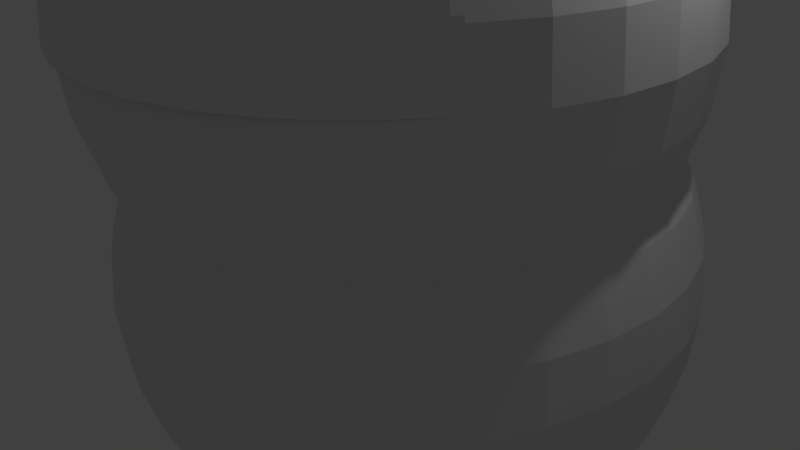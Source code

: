 # Source: ninjaheadfinalpony.blend  (saved by Blender 2.68.0; exported with 4.5.12 LTS)
import bpy
from mathutils import Matrix  # noqa: F401  (used for matrix-valued properties, if any)

bpy.ops.wm.read_factory_settings(use_empty=True)
scene = bpy.context.scene
scene.name = 'Scene'

# ---- collections
col_collection_1 = bpy.data.collections.new('Collection 1'); scene.collection.children.link(col_collection_1)

# ---- world
world_world = bpy.data.worlds.new('World'); scene.world = world_world
world_world.color = (0.05088, 0.05088, 0.05088)
world_world.use_sun_shadow = False
world_world.sun_shadow_jitter_overblur = 0.0
world_world.cycles.sampling_method = 'MANUAL'
world_world.cycles.sample_map_resolution = 256

# ---- cameras
cam_camera = bpy.data.cameras.new('Camera')
cam_camera.clip_end = 100.0
cam_camera.lens = 35.0
cam_camera.sensor_width = 32.0
cam_camera.sensor_height = 18.0
cam_camera.ortho_scale = 7.314
cam_camera.dof.focus_distance = 0.0
cam_camera.dof.aperture_fstop = 128.0

# ---- lights
light_lamp = bpy.data.lights.new('Lamp', 'POINT')
light_lamp.transmission_factor = 0.0
light_lamp.cutoff_distance = 30.0
light_lamp.energy = 100.0
light_lamp.shadow_buffer_clip_start = 1.001
light_lamp.shadow_soft_size = 0.1
light_lamp.shadow_maximum_resolution = 0.006
light_lamp.use_absolute_resolution = True
light_lamp.cycles.use_multiple_importance_sampling = False

# ---- meshes
me_sphere = bpy.data.meshes.new('Sphere')
me_sphere.from_pydata([(-0.1951, 0.0, 0.9808), (-0.3827, 0.0, 0.9239), (-0.5556, 0.0, 0.8315), (-0.7071, 0.0, 0.7071), (-0.8315, 0.0, 0.5556), (-0.9239, 0.0, 0.3827), (-0.1913, 0.03806, 0.9808), (-0.3753, 0.07466, 0.9239), (-0.5449, 0.1084, 0.8315), (-0.6935, 0.1379, 0.7071), (-0.8155, 0.1622, 0.5556), (-0.9061, 0.1802, 0.3827), (-0.1802, 0.07466, 0.9808), (-0.3536, 0.1464, 0.9239), (-0.5133, 0.2126, 0.8315), (-0.6533, 0.2706, 0.7071), (-0.7682, 0.3182, 0.5556), (-0.8536, 0.3536, 0.3827), (-0.1622, 0.1084, 0.9808), (-0.3182, 0.2126, 0.9239), (-0.4619, 0.3087, 0.8315), (-0.5879, 0.3928, 0.7071), (-0.6913, 0.4619, 0.5556), (-0.7682, 0.5133, 0.3827), (-0.1379, 0.1379, 0.9808), (-0.2706, 0.2706, 0.9239), (-0.3928, 0.3928, 0.8315), (-0.5, 0.5, 0.7071), (-0.5879, 0.5879, 0.5556), (-0.6533, 0.6533, 0.3827), (-0.1084, 0.1622, 0.9808), (-0.2126, 0.3182, 0.9239), (-0.3087, 0.4619, 0.8315), (-0.3928, 0.5879, 0.7071), (-0.4619, 0.6913, 0.5556), (-0.5133, 0.7682, 0.3827), (-0.07466, 0.1802, 0.9808), (-0.1464, 0.3536, 0.9239), (-0.2126, 0.5133, 0.8315), (-0.2706, 0.6533, 0.7071), (-0.3182, 0.7682, 0.5556), (-0.3536, 0.8536, 0.3827), (-0.03806, 0.1913, 0.9808), (-0.07466, 0.3753, 0.9239), (-0.1084, 0.5449, 0.8315), (-0.1379, 0.6935, 0.7071), (-0.1622, 0.8155, 0.5556), (-0.1802, 0.9061, 0.3827), (3.445e-07, 0.1951, 0.9808), (3.631e-07, 0.3827, 0.9239), (3.631e-07, 0.5556, 0.8315), (4.003e-07, 0.7071, 0.7071), (4.152e-07, 0.8315, 0.5556), (3.705e-07, 0.9239, 0.3827), (0.03806, 0.1913, 0.9808), (0.07466, 0.3753, 0.9239), (0.1084, 0.5449, 0.8315), (0.138, 0.6935, 0.7071), (0.1622, 0.8155, 0.5556), (0.1802, 0.9061, 0.3827), (0.07466, 0.1802, 0.9808), (0.1464, 0.3536, 0.9239), (0.2126, 0.5133, 0.8315), (0.2706, 0.6533, 0.7071), (0.3182, 0.7682, 0.5556), (0.3536, 0.8536, 0.3827), (0.1084, 0.1622, 0.9808), (0.2126, 0.3182, 0.9239), (0.3087, 0.4619, 0.8315), (0.3928, 0.5879, 0.7071), (0.4619, 0.6913, 0.5556), (0.5133, 0.7682, 0.3827), (0.138, 0.1379, 0.9808), (0.2706, 0.2706, 0.9239), (0.3928, 0.3928, 0.8315), (0.5, 0.5, 0.7071), (0.5879, 0.5879, 0.5556), (0.6533, 0.6533, 0.3827), (0.1622, 0.1084, 0.9808), (0.3182, 0.2126, 0.9239), (0.4619, 0.3087, 0.8315), (0.5879, 0.3928, 0.7071), (0.6913, 0.4619, 0.5556), (0.7682, 0.5133, 0.3827), (0.1802, 0.07466, 0.9808), (0.3536, 0.1464, 0.9239), (0.5133, 0.2126, 0.8315), (0.6533, 0.2706, 0.7071), (0.7682, 0.3182, 0.5556), (0.8536, 0.3536, 0.3827), (0.1913, 0.03806, 0.9808), (0.3753, 0.07466, 0.9239), (0.5449, 0.1084, 0.8315), (0.6935, 0.1379, 0.7071), (0.8155, 0.1622, 0.5556), (0.9061, 0.1802, 0.3827), (0.1951, -3.353e-08, 0.9808), (0.3827, -5.215e-08, 0.9239), (0.5556, -6.706e-08, 0.8315), (0.7071, -5.96e-08, 0.7071), (0.8315, -1.043e-07, 0.5556), (0.9239, -1.49e-07, 0.3827), (0.1913, -0.03806, 0.9808), (0.3753, -0.07466, 0.9239), (0.5449, -0.1084, 0.8315), (0.6935, -0.1379, 0.7071), (0.8155, -0.1622, 0.5556), (0.9061, -0.1802, 0.3827), (0.9619, -0.1913, 0.1951), (0.9808, -0.1951, 1.192e-07), (0.1802, -0.07466, 0.9808), (0.3536, -0.1464, 0.9239), (0.5133, -0.2126, 0.8315), (0.6533, -0.2706, 0.7071), (0.7682, -0.3182, 0.5556), (0.8536, -0.3536, 0.3827), (0.9061, -0.3753, 0.1951), (0.9239, -0.3827, 1.192e-07), (0.1622, -0.1084, 0.9808), (0.3182, -0.2126, 0.9239), (0.4619, -0.3087, 0.8315), (0.5879, -0.3928, 0.7071), (0.6913, -0.4619, 0.5556), (0.7682, -0.5133, 0.3827), (0.8155, -0.5449, 0.1951), (0.8315, -0.5556, 1.192e-07), (0.138, -0.1379, 0.9808), (0.2706, -0.2706, 0.9239), (0.3928, -0.3928, 0.8315), (0.5, -0.5, 0.7071), (0.5879, -0.5879, 0.5556), (0.6533, -0.6533, 0.3827), (0.6935, -0.6935, 0.1951), (0.7071, -0.7071, 1.192e-07), (0.1084, -0.1622, 0.9808), (0.2126, -0.3182, 0.9239), (0.3087, -0.4619, 0.8315), (0.3928, -0.5879, 0.7071), (0.4619, -0.6913, 0.5556), (0.5133, -0.7682, 0.3827), (0.5449, -0.8155, 0.1951), (0.5556, -0.8315, 1.192e-07), (0.07466, -0.1802, 0.9808), (0.1464, -0.3536, 0.9239), (0.2126, -0.5133, 0.8315), (0.2706, -0.6533, 0.7071), (0.3182, -0.7682, 0.5556), (0.3536, -0.8536, 0.3827), (0.3753, -0.9061, 0.1951), (0.3827, -0.9239, 1.192e-07), (0.03806, -0.1913, 0.9808), (0.07466, -0.3753, 0.9239), (0.1084, -0.5449, 0.8315), (0.1379, -0.6935, 0.7071), (0.1622, -0.8155, 0.5556), (0.1802, -0.9061, 0.3827), (0.1913, -0.9619, 0.1951), (0.1951, -0.9808, 1.192e-07), (2.774e-07, -0.1951, 0.9808), (2.513e-07, -0.3827, 0.9239), (2.29e-07, -0.5556, 0.8315), (2.215e-07, -0.7071, 0.7071), (2.215e-07, -0.8315, 0.5556), (1.47e-07, -0.9239, 0.3827), (1.023e-07, -0.9808, 0.1951), (1.619e-07, -1.0, 1.192e-07), (-0.03806, -0.1913, 0.9808), (-0.07466, -0.3753, 0.9239), (-0.1084, -0.5449, 0.8315), (-0.1379, -0.6935, 0.7071), (-0.1622, -0.8155, 0.5556), (-0.1802, -0.9061, 0.3827), (-0.1913, -0.9619, 0.1951), (-0.1951, -0.9808, 1.192e-07), (-0.07466, -0.1802, 0.9808), (-0.1464, -0.3536, 0.9239), (-0.2126, -0.5133, 0.8315), (-0.2706, -0.6533, 0.7071), (-0.3182, -0.7682, 0.5556), (-0.3536, -0.8536, 0.3827), (-0.3753, -0.9061, 0.1951), (-0.3827, -0.9239, 1.192e-07), (-0.1084, -0.1622, 0.9808), (-0.2126, -0.3182, 0.9239), (-0.3087, -0.4619, 0.8315), (-0.3928, -0.5879, 0.7071), (-0.4619, -0.6913, 0.5556), (-0.5133, -0.7682, 0.3827), (-0.5449, -0.8155, 0.1951), (-0.5556, -0.8315, 1.192e-07), (-0.1379, -0.1379, 0.9808), (-0.2706, -0.2706, 0.9239), (-0.3928, -0.3928, 0.8315), (-0.5, -0.5, 0.7071), (-0.5879, -0.5879, 0.5556), (-0.6533, -0.6533, 0.3827), (-0.6935, -0.6935, 0.1951), (-0.7071, -0.7071, 1.192e-07), (5.491e-08, -1.81e-07, 1.0), (-0.1622, -0.1084, 0.9808), (-0.3182, -0.2126, 0.9239), (-0.4619, -0.3087, 0.8315), (-0.5879, -0.3928, 0.7071), (-0.6913, -0.4619, 0.5556), (-0.7682, -0.5133, 0.3827), (-0.8155, -0.5449, 0.1951), (-0.8315, -0.5556, 1.192e-07), (-0.1802, -0.07466, 0.9808), (-0.3536, -0.1464, 0.9239), (-0.5133, -0.2126, 0.8315), (-0.6533, -0.2706, 0.7071), (-0.7682, -0.3182, 0.5556), (-0.8536, -0.3536, 0.3827), (-0.9061, -0.3753, 0.1951), (-0.9239, -0.3827, 1.192e-07), (-0.1913, -0.03806, 0.9808), (-0.3753, -0.07466, 0.9239), (-0.5449, -0.1084, 0.8315), (-0.6935, -0.1379, 0.7071), (-0.8155, -0.1622, 0.5556), (-0.9061, -0.1802, 0.3827), (-0.9619, -0.1913, 0.1951), (-0.9808, -0.1951, 1.192e-07)], [], [(1, 0, 6, 7), (2, 1, 7, 8), (3, 2, 8, 9), (4, 3, 9, 10), (5, 4, 10, 11), (8, 7, 13, 14), (9, 8, 14, 15), (10, 9, 15, 16), (11, 10, 16, 17), (7, 6, 12, 13), (13, 12, 18, 19), (14, 13, 19, 20), (15, 14, 20, 21), (16, 15, 21, 22), (17, 16, 22, 23), (22, 21, 27, 28), (23, 22, 28, 29), (19, 18, 24, 25), (20, 19, 25, 26), (21, 20, 26, 27), (26, 25, 31, 32), (27, 26, 32, 33), (28, 27, 33, 34), (29, 28, 34, 35), (25, 24, 30, 31), (31, 30, 36, 37), (32, 31, 37, 38), (33, 32, 38, 39), (34, 33, 39, 40), (35, 34, 40, 41), (39, 38, 44, 45), (40, 39, 45, 46), (41, 40, 46, 47), (37, 36, 42, 43), (38, 37, 43, 44), (43, 42, 48, 49), (44, 43, 49, 50), (45, 44, 50, 51), (46, 45, 51, 52), (47, 46, 52, 53), (53, 52, 58, 59), (49, 48, 54, 55), (50, 49, 55, 56), (51, 50, 56, 57), (52, 51, 57, 58), (57, 56, 62, 63), (58, 57, 63, 64), (59, 58, 64, 65), (55, 54, 60, 61), (56, 55, 61, 62), (61, 60, 66, 67), (62, 61, 67, 68), (63, 62, 68, 69), (64, 63, 69, 70), (65, 64, 70, 71), (71, 70, 76, 77), (67, 66, 72, 73), (68, 67, 73, 74), (69, 68, 74, 75), (70, 69, 75, 76), (75, 74, 80, 81), (76, 75, 81, 82), (77, 76, 82, 83), (73, 72, 78, 79), (74, 73, 79, 80), (79, 78, 84, 85), (80, 79, 85, 86), (81, 80, 86, 87), (82, 81, 87, 88), (83, 82, 88, 89), (89, 88, 94, 95), (85, 84, 90, 91), (86, 85, 91, 92), (87, 86, 92, 93), (88, 87, 93, 94), (92, 91, 97, 98), (93, 92, 98, 99), (94, 93, 99, 100), (95, 94, 100, 101), (91, 90, 96, 97), (97, 96, 102, 103), (98, 97, 103, 104), (99, 98, 104, 105), (100, 99, 105, 106), (101, 100, 106, 107), (106, 105, 113, 114), (107, 106, 114, 115), (108, 107, 115, 116), (109, 108, 116, 117), (103, 102, 110, 111), (104, 103, 111, 112), (105, 104, 112, 113), (112, 111, 119, 120), (113, 112, 120, 121), (114, 113, 121, 122), (115, 114, 122, 123), (116, 115, 123, 124), (117, 116, 124, 125), (111, 110, 118, 119), (124, 123, 131, 132), (125, 124, 132, 133), (119, 118, 126, 127), (120, 119, 127, 128), (121, 120, 128, 129), (122, 121, 129, 130), (123, 122, 130, 131), (130, 129, 137, 138), (131, 130, 138, 139), (132, 131, 139, 140), (133, 132, 140, 141), (127, 126, 134, 135), (128, 127, 135, 136), (129, 128, 136, 137), (136, 135, 143, 144), (137, 136, 144, 145), (138, 137, 145, 146), (139, 138, 146, 147), (140, 139, 147, 148), (141, 140, 148, 149), (135, 134, 142, 143), (148, 147, 155, 156), (149, 148, 156, 157), (143, 142, 150, 151), (144, 143, 151, 152), (145, 144, 152, 153), (146, 145, 153, 154), (147, 146, 154, 155), (154, 153, 161, 162), (155, 154, 162, 163), (156, 155, 163, 164), (157, 156, 164, 165), (151, 150, 158, 159), (152, 151, 159, 160), (153, 152, 160, 161), (159, 158, 166, 167), (160, 159, 167, 168), (161, 160, 168, 169), (162, 161, 169, 170), (163, 162, 170, 171), (164, 163, 171, 172), (165, 164, 172, 173), (171, 170, 178, 179), (172, 171, 179, 180), (173, 172, 180, 181), (167, 166, 174, 175), (168, 167, 175, 176), (169, 168, 176, 177), (170, 169, 177, 178), (177, 176, 184, 185), (178, 177, 185, 186), (179, 178, 186, 187), (180, 179, 187, 188), (181, 180, 188, 189), (175, 174, 182, 183), (176, 175, 183, 184), (189, 188, 196, 197), (183, 182, 190, 191), (184, 183, 191, 192), (185, 184, 192, 193), (186, 185, 193, 194), (187, 186, 194, 195), (188, 187, 195, 196), (195, 194, 203, 204), (196, 195, 204, 205), (197, 196, 205, 206), (191, 190, 199, 200), (192, 191, 200, 201), (193, 192, 201, 202), (194, 193, 202, 203), (202, 201, 209, 210), (203, 202, 210, 211), (204, 203, 211, 212), (205, 204, 212, 213), (206, 205, 213, 214), (200, 199, 207, 208), (201, 200, 208, 209), (214, 213, 221, 222), (208, 207, 215, 216), (209, 208, 216, 217), (210, 209, 217, 218), (211, 210, 218, 219), (212, 211, 219, 220), (213, 212, 220, 221), (0, 198, 6), (6, 198, 12), (12, 198, 18), (18, 198, 24), (24, 198, 30), (30, 198, 36), (36, 198, 42), (42, 198, 48), (48, 198, 54), (54, 198, 60), (60, 198, 66), (66, 198, 72), (72, 198, 78), (78, 198, 84), (84, 198, 90), (90, 198, 96), (96, 198, 102), (102, 198, 110), (110, 198, 118), (118, 198, 126), (126, 198, 134), (134, 198, 142), (142, 198, 150), (150, 198, 158), (158, 198, 166), (166, 198, 174), (174, 198, 182), (182, 198, 190), (190, 198, 199), (199, 198, 207), (207, 198, 215), (220, 219, 4, 5), (215, 198, 0), (216, 215, 0, 1), (217, 216, 1, 2), (218, 217, 2, 3), (219, 218, 3, 4)])
me_sphere.use_remesh_preserve_volume = False
me_sphere.use_remesh_preserve_attributes = False
me_sphere.use_mirror_vertex_groups = False
me_sphere.update()
me_sphere_003 = bpy.data.meshes.new('Sphere.003')
me_sphere_003.from_pydata([(-0.5917, 0.0, 2.974), (-1.161, 0.0, 2.802), (-1.685, 0.0, 2.522), (-2.144, 0.0, 2.144), (-2.522, 0.0, 1.685), (-2.802, 0.0, 1.161), (-2.974, 0.0, 0.5917), (-3.033, 0.0, 2.29e-07), (-2.974, 0.0, -0.5917), (-2.802, 0.0, -1.161), (-2.522, 0.0, -1.685), (-2.144, 0.0, -2.144), (-1.685, 0.0, -2.522), (-1.161, 0.0, -2.802), (-0.5917, 0.0, -2.974), (-0.5803, 0.1154, 2.974), (-1.138, 0.2264, 2.802), (-1.653, 0.3287, 2.522), (-2.103, 0.4184, 2.144), (-2.473, 0.4919, 1.685), (-2.748, 0.5466, 1.161), (-2.917, 0.5803, 0.5917), (-2.974, 0.5917, 3.615e-07), (-2.917, 0.5803, -0.5917), (-2.748, 0.5466, -1.161), (-2.473, 0.4919, -1.685), (-2.103, 0.4184, -2.144), (-1.653, 0.3287, -2.522), (-1.138, 0.2264, -2.802), (-0.5803, 0.1154, -2.974), (-0.5466, 0.2264, 2.974), (-1.072, 0.4441, 2.802), (-1.557, 0.6448, 2.522), (-1.981, 0.8206, 2.144), (-2.33, 0.965, 1.685), (-2.589, 1.072, 1.161), (-2.748, 1.138, 0.5917), (-2.802, 1.161, 3.615e-07), (-2.748, 1.138, -0.5917), (-2.589, 1.072, -1.161), (-2.33, 0.965, -1.685), (-1.981, 0.8206, -2.144), (-1.557, 0.6448, -2.522), (-1.072, 0.4441, -2.802), (-0.5466, 0.2264, -2.974), (-0.4919, 0.3287, 2.974), (-0.965, 0.6448, 2.802), (-1.401, 0.9361, 2.522), (-1.783, 1.191, 2.144), (-2.097, 1.401, 1.685), (-2.33, 1.557, 1.161), (-2.473, 1.653, 0.5917), (-2.522, 1.685, 3.615e-07), (-2.473, 1.653, -0.5917), (-2.33, 1.557, -1.161), (-2.097, 1.401, -1.685), (-1.783, 1.191, -2.144), (-1.401, 0.9361, -2.522), (-0.965, 0.6448, -2.802), (-0.4919, 0.3287, -2.974), (-0.4184, 0.4184, 2.974), (-0.8206, 0.8206, 2.802), (-1.191, 1.191, 2.522), (-1.516, 1.516, 2.144), (-1.783, 1.783, 1.685), (-1.981, 1.981, 1.161), (-2.103, 2.103, 0.5917), (-2.144, 2.144, 3.615e-07), (-2.103, 2.103, -0.5917), (-1.981, 1.981, -1.161), (-1.783, 1.783, -1.685), (-1.516, 1.516, -2.144), (-1.191, 1.191, -2.522), (-0.8206, 0.8206, -2.802), (-0.4184, 0.4184, -2.974), (-0.3287, 0.4919, 2.974), (-0.6448, 0.965, 2.802), (-0.9361, 1.401, 2.522), (-1.191, 1.783, 2.144), (-1.401, 2.097, 1.685), (-1.557, 2.33, 1.161), (-1.653, 2.473, 0.5917), (-1.685, 2.522, 3.615e-07), (-1.653, 2.473, -0.5917), (-1.557, 2.33, -1.161), (-1.401, 2.097, -1.685), (-1.191, 1.783, -2.144), (-0.9361, 1.401, -2.522), (-0.6448, 0.965, -2.802), (-0.3287, 0.4919, -2.974), (-0.2264, 0.5466, 2.974), (-0.4441, 1.072, 2.802), (-0.6448, 1.557, 2.522), (-0.8206, 1.981, 2.144), (-0.965, 2.33, 1.685), (-1.072, 2.589, 1.161), (-1.138, 2.748, 0.5917), (-1.161, 2.802, 3.615e-07), (-1.138, 2.748, -0.5917), (-1.072, 2.589, -1.161), (-0.965, 2.33, -1.685), (-0.8206, 1.981, -2.144), (-0.6448, 1.557, -2.522), (-0.4441, 1.072, -2.802), (-0.2264, 0.5466, -2.974), (-0.1154, 0.5803, 2.974), (-0.2264, 1.138, 2.802), (-0.3287, 1.653, 2.522), (-0.4184, 2.103, 2.144), (-0.4919, 2.473, 1.685), (-0.5466, 2.748, 1.161), (-0.5803, 2.917, 0.5917), (-0.5917, 2.974, 3.615e-07), (-0.5803, 2.917, -0.5917), (-0.5466, 2.748, -1.161), (-0.4919, 2.473, -1.685), (-0.4184, 2.103, -2.144), (-0.3287, 1.653, -2.522), (-0.2264, 1.138, -2.802), (-0.1154, 0.5803, -2.974), (1.045e-06, 0.5917, 2.974), (1.101e-06, 1.161, 2.802), (1.101e-06, 1.685, 2.522), (1.214e-06, 2.144, 2.144), (1.259e-06, 2.522, 1.685), (1.124e-06, 2.802, 1.161), (1.44e-06, 2.974, 0.5917), (1.033e-06, 3.033, 3.615e-07), (1.44e-06, 2.974, -0.5917), (1.033e-06, 2.802, -1.161), (1.259e-06, 2.522, -1.685), (1.214e-06, 2.144, -2.144), (1.192e-06, 1.685, -2.522), (1.079e-06, 1.161, -2.802), (9.543e-07, 0.5917, -2.974), (0.1154, 0.5803, 2.974), (0.2264, 1.138, 2.802), (0.3287, 1.653, 2.522), (0.4184, 2.103, 2.144), (0.4919, 2.473, 1.685), (0.5466, 2.748, 1.161), (0.5803, 2.917, 0.5917), (0.5917, 2.974, 3.615e-07), (0.5803, 2.917, -0.5917), (0.5466, 2.748, -1.161), (0.4919, 2.473, -1.685), (0.4184, 2.103, -2.144), (0.3287, 1.653, -2.522), (0.2264, 1.138, -2.802), (0.1154, 0.5803, -2.974), (0.2264, 0.5466, 2.974), (0.4441, 1.072, 2.802), (0.6448, 1.557, 2.522), (0.8206, 1.981, 2.144), (0.965, 2.33, 1.685), (1.072, 2.589, 1.161), (1.138, 2.748, 0.5917), (1.161, 2.802, 3.615e-07), (1.138, 2.748, -0.5917), (1.072, 2.589, -1.161), (0.965, 2.33, -1.685), (0.8206, 1.981, -2.144), (0.6448, 1.557, -2.522), (0.4441, 1.072, -2.802), (0.2264, 0.5466, -2.974), (0.3287, 0.4919, 2.974), (0.6448, 0.965, 2.802), (0.9361, 1.401, 2.522), (1.191, 1.783, 2.144), (1.401, 2.097, 1.685), (1.557, 2.33, 1.161), (1.653, 2.473, 0.5917), (1.685, 2.522, 3.615e-07), (1.653, 2.473, -0.5917), (1.557, 2.33, -1.161), (1.401, 2.097, -1.685), (1.191, 1.783, -2.144), (0.9361, 1.401, -2.522), (0.6448, 0.965, -2.802), (0.3287, 0.4919, -2.974), (0.4184, 0.4184, 2.974), (0.8206, 0.8206, 2.802), (1.191, 1.191, 2.522), (1.516, 1.516, 2.144), (1.783, 1.783, 1.685), (1.981, 1.981, 1.161), (2.103, 2.103, 0.5917), (2.144, 2.144, 3.615e-07), (2.103, 2.103, -0.5917), (1.981, 1.981, -1.161), (1.783, 1.783, -1.685), (1.516, 1.516, -2.144), (1.191, 1.191, -2.522), (0.8206, 0.8206, -2.802), (0.4184, 0.4184, -2.974), (0.4919, 0.3287, 2.974), (0.965, 0.6448, 2.802), (1.401, 0.9361, 2.522), (1.783, 1.191, 2.144), (2.097, 1.401, 1.685), (2.33, 1.557, 1.161), (2.473, 1.653, 0.5917), (2.522, 1.685, 3.615e-07), (2.473, 1.653, -0.5917), (2.33, 1.557, -1.161), (2.097, 1.401, -1.685), (1.783, 1.191, -2.144), (1.401, 0.9361, -2.522), (0.965, 0.6448, -2.802), (0.4919, 0.3287, -2.974), (0.5466, 0.2264, 2.974), (1.072, 0.4441, 2.802), (1.557, 0.6448, 2.522), (1.981, 0.8206, 2.144), (2.33, 0.965, 1.685), (2.589, 1.072, 1.161), (2.748, 1.138, 0.5917), (2.802, 1.161, 3.615e-07), (2.748, 1.138, -0.5917), (2.589, 1.072, -1.161), (2.33, 0.965, -1.685), (1.981, 0.8206, -2.144), (1.557, 0.6448, -2.522), (1.072, 0.4441, -2.802), (0.5466, 0.2264, -2.974), (0.5803, 0.1154, 2.974), (1.138, 0.2264, 2.802), (1.653, 0.3287, 2.522), (2.103, 0.4184, 2.144), (2.473, 0.4919, 1.685), (2.748, 0.5466, 1.161), (2.917, 0.5803, 0.5917), (2.974, 0.5917, 3.615e-07), (2.917, 0.5803, -0.5917), (2.748, 0.5466, -1.161), (2.473, 0.4919, -1.685), (2.103, 0.4184, -2.144), (1.653, 0.3287, -2.522), (1.138, 0.2264, -2.802), (0.5803, 0.1154, -2.974), (0.5917, -1.017e-07, 2.974), (1.161, -1.582e-07, 2.802), (1.685, -2.034e-07, 2.522), (2.144, -1.808e-07, 2.144), (2.522, -3.163e-07, 1.685), (2.802, -4.519e-07, 1.161), (2.974, -4.519e-07, 0.5917), (3.033, -3.163e-07, 3.615e-07), (2.974, -4.519e-07, -0.5917), (2.802, -1.356e-07, -1.161), (2.522, -3.163e-07, -1.685), (2.144, -1.808e-07, -2.144), (1.685, -2.937e-07, -2.522), (1.161, -6.779e-08, -2.802), (0.5917, 0.0, -2.974), (0.5803, -0.1154, 2.974), (1.138, -0.2264, 2.802), (1.653, -0.3287, 2.522), (2.103, -0.4184, 2.144), (2.473, -0.4919, 1.685), (2.748, -0.5466, 1.161), (2.917, -0.5803, 0.5917), (2.974, -0.5917, 3.615e-07), (2.917, -0.5803, -0.5917), (2.748, -0.5466, -1.161), (2.473, -0.4919, -1.685), (2.103, -0.4184, -2.144), (1.653, -0.3287, -2.522), (1.138, -0.2264, -2.802), (0.5803, -0.1154, -2.974), (0.5466, -0.2264, 2.974), (1.072, -0.4441, 2.802), (1.557, -0.6448, 2.522), (1.981, -0.8206, 2.144), (2.33, -0.965, 1.685), (2.589, -1.072, 1.161), (2.748, -1.138, 0.5917), (2.802, -1.161, 3.615e-07), (2.748, -1.138, -0.5917), (2.589, -1.072, -1.161), (2.33, -0.965, -1.685), (1.981, -0.8206, -2.144), (1.557, -0.6448, -2.522), (1.072, -0.4441, -2.802), (0.5466, -0.2264, -2.974), (0.4919, -0.3287, 2.974), (0.965, -0.6448, 2.802), (1.401, -0.9361, 2.522), (1.783, -1.191, 2.144), (2.097, -1.401, 1.685), (2.33, -1.557, 1.161), (2.473, -1.653, 0.5917), (2.522, -1.685, 3.615e-07), (2.473, -1.653, -0.5917), (2.33, -1.557, -1.161), (2.097, -1.401, -1.685), (1.783, -1.191, -2.144), (1.401, -0.9361, -2.522), (0.965, -0.6448, -2.802), (0.4919, -0.3287, -2.974), (0.4184, -0.4184, 2.974), (0.8206, -0.8206, 2.802), (1.191, -1.191, 2.522), (1.516, -1.516, 2.144), (1.783, -1.783, 1.685), (1.981, -1.981, 1.161), (2.103, -2.103, 0.5917), (2.144, -2.144, 3.615e-07), (2.103, -2.103, -0.5917), (1.981, -1.981, -1.161), (1.783, -1.783, -1.685), (1.516, -1.516, -2.144), (1.191, -1.191, -2.522), (0.8206, -0.8206, -2.802), (0.4184, -0.4184, -2.974), (0.3287, -0.4919, 2.974), (0.6448, -0.965, 2.802), (0.9361, -1.401, 2.522), (1.191, -1.783, 2.144), (1.401, -2.097, 1.685), (1.557, -2.33, 1.161), (1.653, -2.473, 0.5917), (1.685, -2.522, 3.615e-07), (1.653, -2.473, -0.5917), (1.557, -2.33, -1.161), (1.401, -2.097, -1.685), (1.191, -1.783, -2.144), (0.9361, -1.401, -2.522), (0.6448, -0.965, -2.802), (0.3287, -0.4919, -2.974), (9.882e-07, 0.0, -3.033), (0.2264, -0.5466, 2.974), (0.4441, -1.072, 2.802), (0.6448, -1.557, 2.522), (0.8206, -1.981, 2.144), (0.965, -2.33, 1.685), (1.072, -2.589, 1.161), (1.138, -2.748, 0.5917), (1.161, -2.802, 3.615e-07), (1.138, -2.748, -0.5917), (1.072, -2.589, -1.161), (0.965, -2.33, -1.685), (0.8206, -1.981, -2.144), (0.6448, -1.557, -2.522), (0.4441, -1.072, -2.802), (0.2264, -0.5466, -2.974), (0.1154, -0.5803, 2.974), (0.2264, -1.138, 2.802), (0.3287, -1.653, 2.522), (0.4184, -2.103, 2.144), (0.4919, -2.473, 1.685), (0.5466, -2.748, 1.161), (0.5803, -2.917, 0.5917), (0.5917, -2.974, 3.615e-07), (0.5803, -2.917, -0.5917), (0.5466, -2.748, -1.161), (0.4919, -2.473, -1.685), (0.4184, -2.103, -2.144), (0.3287, -1.653, -2.522), (0.2264, -1.138, -2.802), (0.1154, -0.5803, -2.974), (8.413e-07, -0.5917, 2.974), (7.622e-07, -1.161, 2.802), (6.944e-07, -1.685, 2.522), (6.718e-07, -2.144, 2.144), (6.718e-07, -2.522, 1.685), (4.459e-07, -2.802, 1.161), (3.103e-07, -2.974, 0.5917), (4.911e-07, -3.033, 3.615e-07), (3.103e-07, -2.974, -0.5917), (5.363e-07, -2.802, -1.161), (6.718e-07, -2.522, -1.685), (6.718e-07, -2.144, -2.144), (6.493e-07, -1.685, -2.522), (9.43e-07, -1.161, -2.802), (9.543e-07, -0.5917, -2.974), (-0.1154, -0.5803, 2.974), (-0.2264, -1.138, 2.802), (-0.3287, -1.653, 2.522), (-0.4184, -2.103, 2.144), (-0.4919, -2.473, 1.685), (-0.5466, -2.748, 1.161), (-0.5803, -2.917, 0.5917), (-0.5917, -2.974, 3.615e-07), (-0.5803, -2.917, -0.5917), (-0.5466, -2.748, -1.161), (-0.4919, -2.473, -1.685), (-0.4184, -2.103, -2.144), (-0.3287, -1.653, -2.522), (-0.2264, -1.138, -2.802), (-0.1154, -0.5803, -2.974), (-0.2264, -0.5466, 2.974), (-0.4441, -1.072, 2.802), (-0.6448, -1.557, 2.522), (-0.8206, -1.981, 2.144), (-0.965, -2.33, 1.685), (-1.072, -2.589, 1.161), (-1.138, -2.748, 0.5917), (-1.161, -2.802, 3.615e-07), (-1.138, -2.748, -0.5917), (-1.072, -2.589, -1.161), (-0.965, -2.33, -1.685), (-0.8206, -1.981, -2.144), (-0.6448, -1.557, -2.522), (-0.4441, -1.072, -2.802), (-0.2264, -0.5466, -2.974), (-0.3287, -0.4919, 2.974), (-0.6448, -0.965, 2.802), (-0.9361, -1.401, 2.522), (-1.191, -1.783, 2.144), (-1.401, -2.097, 1.685), (-1.557, -2.33, 1.161), (-1.653, -2.473, 0.5917), (-1.685, -2.522, 3.615e-07), (-1.653, -2.473, -0.5917), (-1.557, -2.33, -1.161), (-1.401, -2.097, -1.685), (-1.191, -1.783, -2.144), (-0.9361, -1.401, -2.522), (-0.6448, -0.965, -2.802), (-0.3287, -0.4919, -2.974), (-0.4184, -0.4184, 2.974), (-0.8206, -0.8206, 2.802), (-1.191, -1.191, 2.522), (-1.516, -1.516, 2.144), (-1.783, -1.783, 1.685), (-1.981, -1.981, 1.161), (-2.103, -2.103, 0.5917), (-2.144, -2.144, 3.615e-07), (-2.103, -2.103, -0.5917), (-1.981, -1.981, -1.161), (-1.783, -1.783, -1.685), (-1.516, -1.516, -2.144), (-1.191, -1.191, -2.522), (-0.8206, -0.8206, -2.802), (-0.4184, -0.4184, -2.974), (1.665e-07, -5.49e-07, 3.033), (-0.4919, -0.3287, 2.974), (-0.965, -0.6448, 2.802), (-1.401, -0.9361, 2.522), (-1.783, -1.191, 2.144), (-2.097, -1.401, 1.685), (-2.33, -1.557, 1.161), (-2.473, -1.653, 0.5917), (-2.522, -1.685, 3.615e-07), (-2.473, -1.653, -0.5917), (-2.33, -1.557, -1.161), (-2.097, -1.401, -1.685), (-1.783, -1.191, -2.144), (-1.401, -0.9361, -2.522), (-0.965, -0.6448, -2.802), (-0.4919, -0.3287, -2.974), (-0.5466, -0.2264, 2.974), (-1.072, -0.4441, 2.802), (-1.557, -0.6448, 2.522), (-1.981, -0.8206, 2.144), (-2.33, -0.965, 1.685), (-2.589, -1.072, 1.161), (-2.748, -1.138, 0.5917), (-2.802, -1.161, 3.615e-07), (-2.748, -1.138, -0.5917), (-2.589, -1.072, -1.161), (-2.33, -0.965, -1.685), (-1.981, -0.8206, -2.144), (-1.557, -0.6448, -2.522), (-1.072, -0.4441, -2.802), (-0.5466, -0.2264, -2.974), (-0.5803, -0.1154, 2.974), (-1.138, -0.2264, 2.802), (-1.653, -0.3287, 2.522), (-2.103, -0.4184, 2.144), (-2.473, -0.4919, 1.685), (-2.748, -0.5466, 1.161), (-2.917, -0.5803, 0.5917), (-2.974, -0.5917, 3.615e-07), (-2.917, -0.5803, -0.5917), (-2.748, -0.5466, -1.161), (-2.473, -0.4919, -1.685), (-2.103, -0.4184, -2.144), (-1.653, -0.3287, -2.522), (-1.138, -0.2264, -2.802), (-0.5803, -0.1154, -2.974)], [], [(14, 13, 28, 29), (8, 7, 22, 23), (2, 1, 16, 17), (9, 8, 23, 24), (3, 2, 17, 18), (10, 9, 24, 25), (4, 3, 18, 19), (11, 10, 25, 26), (5, 4, 19, 20), (12, 11, 26, 27), (6, 5, 20, 21), (13, 12, 27, 28), (7, 6, 21, 22), (1, 0, 15, 16), (25, 24, 39, 40), (19, 18, 33, 34), (26, 25, 40, 41), (20, 19, 34, 35), (27, 26, 41, 42), (21, 20, 35, 36), (28, 27, 42, 43), (22, 21, 36, 37), (16, 15, 30, 31), (29, 28, 43, 44), (23, 22, 37, 38), (17, 16, 31, 32), (24, 23, 38, 39), (18, 17, 32, 33), (44, 43, 58, 59), (38, 37, 52, 53), (32, 31, 46, 47), (39, 38, 53, 54), (33, 32, 47, 48), (40, 39, 54, 55), (34, 33, 48, 49), (41, 40, 55, 56), (35, 34, 49, 50), (42, 41, 56, 57), (36, 35, 50, 51), (43, 42, 57, 58), (37, 36, 51, 52), (31, 30, 45, 46), (57, 56, 71, 72), (51, 50, 65, 66), (58, 57, 72, 73), (52, 51, 66, 67), (46, 45, 60, 61), (59, 58, 73, 74), (53, 52, 67, 68), (47, 46, 61, 62), (54, 53, 68, 69), (48, 47, 62, 63), (55, 54, 69, 70), (49, 48, 63, 64), (56, 55, 70, 71), (50, 49, 64, 65), (70, 69, 84, 85), (64, 63, 78, 79), (71, 70, 85, 86), (65, 64, 79, 80), (72, 71, 86, 87), (66, 65, 80, 81), (73, 72, 87, 88), (67, 66, 81, 82), (61, 60, 75, 76), (74, 73, 88, 89), (68, 67, 82, 83), (62, 61, 76, 77), (69, 68, 83, 84), (63, 62, 77, 78), (89, 88, 103, 104), (83, 82, 97, 98), (77, 76, 91, 92), (84, 83, 98, 99), (78, 77, 92, 93), (85, 84, 99, 100), (79, 78, 93, 94), (86, 85, 100, 101), (80, 79, 94, 95), (87, 86, 101, 102), (81, 80, 95, 96), (88, 87, 102, 103), (82, 81, 96, 97), (76, 75, 90, 91), (102, 101, 116, 117), (96, 95, 110, 111), (103, 102, 117, 118), (97, 96, 111, 112), (91, 90, 105, 106), (104, 103, 118, 119), (98, 97, 112, 113), (92, 91, 106, 107), (99, 98, 113, 114), (93, 92, 107, 108), (100, 99, 114, 115), (94, 93, 108, 109), (101, 100, 115, 116), (95, 94, 109, 110), (108, 107, 122, 123), (115, 114, 129, 130), (109, 108, 123, 124), (116, 115, 130, 131), (110, 109, 124, 125), (117, 116, 131, 132), (111, 110, 125, 126), (118, 117, 132, 133), (112, 111, 126, 127), (106, 105, 120, 121), (119, 118, 133, 134), (113, 112, 127, 128), (107, 106, 121, 122), (114, 113, 128, 129), (127, 126, 141, 142), (121, 120, 135, 136), (134, 133, 148, 149), (128, 127, 142, 143), (122, 121, 136, 137), (129, 128, 143, 144), (123, 122, 137, 138), (130, 129, 144, 145), (124, 123, 138, 139), (131, 130, 145, 146), (125, 124, 139, 140), (132, 131, 146, 147), (126, 125, 140, 141), (133, 132, 147, 148), (146, 145, 160, 161), (140, 139, 154, 155), (147, 146, 161, 162), (141, 140, 155, 156), (148, 147, 162, 163), (142, 141, 156, 157), (136, 135, 150, 151), (149, 148, 163, 164), (143, 142, 157, 158), (137, 136, 151, 152), (144, 143, 158, 159), (138, 137, 152, 153), (145, 144, 159, 160), (139, 138, 153, 154), (159, 158, 173, 174), (153, 152, 167, 168), (160, 159, 174, 175), (154, 153, 168, 169), (161, 160, 175, 176), (155, 154, 169, 170), (162, 161, 176, 177), (156, 155, 170, 171), (163, 162, 177, 178), (157, 156, 171, 172), (151, 150, 165, 166), (164, 163, 178, 179), (158, 157, 172, 173), (152, 151, 166, 167), (178, 177, 192, 193), (172, 171, 186, 187), (166, 165, 180, 181), (179, 178, 193, 194), (173, 172, 187, 188), (167, 166, 181, 182), (174, 173, 188, 189), (168, 167, 182, 183), (175, 174, 189, 190), (169, 168, 183, 184), (176, 175, 190, 191), (170, 169, 184, 185), (177, 176, 191, 192), (171, 170, 185, 186), (191, 190, 205, 206), (185, 184, 199, 200), (192, 191, 206, 207), (186, 185, 200, 201), (193, 192, 207, 208), (187, 186, 201, 202), (181, 180, 195, 196), (194, 193, 208, 209), (188, 187, 202, 203), (182, 181, 196, 197), (189, 188, 203, 204), (183, 182, 197, 198), (190, 189, 204, 205), (184, 183, 198, 199), (204, 203, 218, 219), (198, 197, 212, 213), (205, 204, 219, 220), (199, 198, 213, 214), (206, 205, 220, 221), (200, 199, 214, 215), (207, 206, 221, 222), (201, 200, 215, 216), (208, 207, 222, 223), (202, 201, 216, 217), (196, 195, 210, 211), (209, 208, 223, 224), (203, 202, 217, 218), (197, 196, 211, 212), (223, 222, 237, 238), (217, 216, 231, 232), (211, 210, 225, 226), (224, 223, 238, 239), (218, 217, 232, 233), (212, 211, 226, 227), (219, 218, 233, 234), (213, 212, 227, 228), (220, 219, 234, 235), (214, 213, 228, 229), (221, 220, 235, 236), (215, 214, 229, 230), (222, 221, 236, 237), (216, 215, 230, 231), (236, 235, 250, 251), (230, 229, 244, 245), (237, 236, 251, 252), (231, 230, 245, 246), (238, 237, 252, 253), (232, 231, 246, 247), (226, 225, 240, 241), (239, 238, 253, 254), (233, 232, 247, 248), (227, 226, 241, 242), (234, 233, 248, 249), (228, 227, 242, 243), (235, 234, 249, 250), (229, 228, 243, 244), (242, 241, 256, 257), (249, 248, 263, 264), (243, 242, 257, 258), (250, 249, 264, 265), (244, 243, 258, 259), (251, 250, 265, 266), (245, 244, 259, 260), (252, 251, 266, 267), (246, 245, 260, 261), (253, 252, 267, 268), (247, 246, 261, 262), (241, 240, 255, 256), (254, 253, 268, 269), (248, 247, 262, 263), (261, 260, 275, 276), (268, 267, 282, 283), (262, 261, 276, 277), (256, 255, 270, 271), (269, 268, 283, 284), (263, 262, 277, 278), (257, 256, 271, 272), (264, 263, 278, 279), (258, 257, 272, 273), (265, 264, 279, 280), (259, 258, 273, 274), (266, 265, 280, 281), (260, 259, 274, 275), (267, 266, 281, 282), (280, 279, 294, 295), (274, 273, 288, 289), (281, 280, 295, 296), (275, 274, 289, 290), (282, 281, 296, 297), (276, 275, 290, 291), (283, 282, 297, 298), (277, 276, 291, 292), (271, 270, 285, 286), (284, 283, 298, 299), (278, 277, 292, 293), (272, 271, 286, 287), (279, 278, 293, 294), (273, 272, 287, 288), (299, 298, 313, 314), (293, 292, 307, 308), (287, 286, 301, 302), (294, 293, 308, 309), (288, 287, 302, 303), (295, 294, 309, 310), (289, 288, 303, 304), (296, 295, 310, 311), (290, 289, 304, 305), (297, 296, 311, 312), (291, 290, 305, 306), (298, 297, 312, 313), (292, 291, 306, 307), (286, 285, 300, 301), (312, 311, 326, 327), (306, 305, 320, 321), (313, 312, 327, 328), (307, 306, 321, 322), (301, 300, 315, 316), (314, 313, 328, 329), (308, 307, 322, 323), (302, 301, 316, 317), (309, 308, 323, 324), (303, 302, 317, 318), (310, 309, 324, 325), (304, 303, 318, 319), (311, 310, 325, 326), (305, 304, 319, 320), (325, 324, 340, 341), (319, 318, 334, 335), (326, 325, 341, 342), (320, 319, 335, 336), (327, 326, 342, 343), (321, 320, 336, 337), (328, 327, 343, 344), (322, 321, 337, 338), (316, 315, 331, 332), (329, 328, 344, 345), (323, 322, 338, 339), (317, 316, 332, 333), (324, 323, 339, 340), (318, 317, 333, 334), (345, 344, 359, 360), (339, 338, 353, 354), (333, 332, 347, 348), (340, 339, 354, 355), (334, 333, 348, 349), (341, 340, 355, 356), (335, 334, 349, 350), (342, 341, 356, 357), (336, 335, 350, 351), (343, 342, 357, 358), (337, 336, 351, 352), (344, 343, 358, 359), (338, 337, 352, 353), (332, 331, 346, 347), (358, 357, 372, 373), (352, 351, 366, 367), (359, 358, 373, 374), (353, 352, 367, 368), (347, 346, 361, 362), (360, 359, 374, 375), (354, 353, 368, 369), (348, 347, 362, 363), (355, 354, 369, 370), (349, 348, 363, 364), (356, 355, 370, 371), (350, 349, 364, 365), (357, 356, 371, 372), (351, 350, 365, 366), (371, 370, 385, 386), (365, 364, 379, 380), (372, 371, 386, 387), (366, 365, 380, 381), (373, 372, 387, 388), (367, 366, 381, 382), (374, 373, 388, 389), (368, 367, 382, 383), (362, 361, 376, 377), (375, 374, 389, 390), (369, 368, 383, 384), (363, 362, 377, 378), (370, 369, 384, 385), (364, 363, 378, 379), (377, 376, 391, 392), (390, 389, 404, 405), (384, 383, 398, 399), (378, 377, 392, 393), (385, 384, 399, 400), (379, 378, 393, 394), (386, 385, 400, 401), (380, 379, 394, 395), (387, 386, 401, 402), (381, 380, 395, 396), (388, 387, 402, 403), (382, 381, 396, 397), (389, 388, 403, 404), (383, 382, 397, 398), (396, 395, 410, 411), (403, 402, 417, 418), (397, 396, 411, 412), (404, 403, 418, 419), (398, 397, 412, 413), (392, 391, 406, 407), (405, 404, 419, 420), (399, 398, 413, 414), (393, 392, 407, 408), (400, 399, 414, 415), (394, 393, 408, 409), (401, 400, 415, 416), (395, 394, 409, 410), (402, 401, 416, 417), (415, 414, 429, 430), (409, 408, 423, 424), (416, 415, 430, 431), (410, 409, 424, 425), (417, 416, 431, 432), (411, 410, 425, 426), (418, 417, 432, 433), (412, 411, 426, 427), (419, 418, 433, 434), (413, 412, 427, 428), (407, 406, 421, 422), (420, 419, 434, 435), (414, 413, 428, 429), (408, 407, 422, 423), (434, 433, 449, 450), (428, 427, 443, 444), (422, 421, 437, 438), (435, 434, 450, 451), (429, 428, 444, 445), (423, 422, 438, 439), (430, 429, 445, 446), (424, 423, 439, 440), (431, 430, 446, 447), (425, 424, 440, 441), (432, 431, 447, 448), (426, 425, 441, 442), (433, 432, 448, 449), (427, 426, 442, 443), (448, 447, 462, 463), (442, 441, 456, 457), (449, 448, 463, 464), (443, 442, 457, 458), (450, 449, 464, 465), (444, 443, 458, 459), (438, 437, 452, 453), (451, 450, 465, 466), (445, 444, 459, 460), (439, 438, 453, 454), (446, 445, 460, 461), (440, 439, 454, 455), (447, 446, 461, 462), (441, 440, 455, 456), (461, 460, 475, 476), (455, 454, 469, 470), (462, 461, 476, 477), (456, 455, 470, 471), (463, 462, 477, 478), (457, 456, 471, 472), (464, 463, 478, 479), (458, 457, 472, 473), (465, 464, 479, 480), (459, 458, 473, 474), (453, 452, 467, 468), (466, 465, 480, 481), (460, 459, 474, 475), (454, 453, 468, 469), (330, 14, 29), (0, 436, 15), (15, 436, 30), (330, 29, 44), (330, 44, 59), (30, 436, 45), (45, 436, 60), (330, 59, 74), (60, 436, 75), (330, 74, 89), (330, 89, 104), (75, 436, 90), (90, 436, 105), (330, 104, 119), (105, 436, 120), (330, 119, 134), (330, 134, 149), (120, 436, 135), (135, 436, 150), (330, 149, 164), (330, 164, 179), (150, 436, 165), (330, 179, 194), (165, 436, 180), (180, 436, 195), (330, 194, 209), (330, 209, 224), (195, 436, 210), (330, 224, 239), (210, 436, 225), (225, 436, 240), (330, 239, 254), (330, 254, 269), (240, 436, 255), (255, 436, 270), (330, 269, 284), (270, 436, 285), (330, 284, 299), (330, 299, 314), (285, 436, 300), (300, 436, 315), (330, 314, 329), (315, 436, 331), (330, 329, 345), (330, 345, 360), (331, 436, 346), (346, 436, 361), (330, 360, 375), (361, 436, 376), (330, 375, 390), (330, 390, 405), (376, 436, 391), (391, 436, 406), (330, 405, 420), (406, 436, 421), (330, 420, 435), (330, 435, 451), (421, 436, 437), (437, 436, 452), (330, 451, 466), (330, 466, 481), (452, 436, 467), (480, 479, 12, 13), (474, 473, 6, 7), (468, 467, 0, 1), (481, 480, 13, 14), (475, 474, 7, 8), (469, 468, 1, 2), (330, 481, 14), (476, 475, 8, 9), (470, 469, 2, 3), (477, 476, 9, 10), (471, 470, 3, 4), (478, 477, 10, 11), (472, 471, 4, 5), (479, 478, 11, 12), (473, 472, 5, 6), (467, 436, 0)])
me_sphere_003.use_remesh_preserve_volume = False
me_sphere_003.use_remesh_preserve_attributes = False
me_sphere_003.use_mirror_vertex_groups = False
me_sphere_003.update()
me_sphere_002 = bpy.data.meshes.new('Sphere.002')
me_sphere_002.from_pydata([(-0.7381, 0.0, 3.711), (-1.448, 0.0, 3.495), (-2.102, 0.0, 3.146), (-2.675, 0.0, 2.675), (-3.146, 0.0, 2.102), (-3.495, 0.0, 1.448), (-3.711, 0.0, 0.7381), (-3.783, 0.0, 2.856e-07), (-3.711, 0.0, -0.7381), (-3.495, 0.0, -1.448), (-3.146, 0.0, -2.102), (-2.675, 0.0, -2.675), (-2.102, 0.0, -3.146), (-1.448, 0.0, -3.495), (-0.7381, 0.0, -3.711), (-0.7239, 0.144, 3.711), (-1.42, 0.2825, 3.495), (-2.061, 0.4101, 3.146), (-2.624, 0.5219, 2.675), (-3.085, 0.6137, 2.102), (-3.428, 0.6819, 1.448), (-3.639, 0.7239, 0.7381), (-3.711, 0.7381, 4.51e-07), (-3.639, 0.7239, -0.7381), (-3.428, 0.6819, -1.448), (-3.085, 0.6137, -2.102), (-2.624, 0.5219, -2.675), (-2.061, 0.4101, -3.146), (-1.42, 0.2825, -3.495), (-0.7239, 0.144, -3.711), (-0.6819, 0.2825, 3.711), (-1.338, 0.554, 3.495), (-1.942, 0.8044, 3.146), (-2.472, 1.024, 2.675), (-2.906, 1.204, 2.102), (-3.229, 1.338, 1.448), (-3.428, 1.42, 0.7381), (-3.495, 1.448, 4.51e-07), (-3.428, 1.42, -0.7381), (-3.229, 1.338, -1.448), (-2.906, 1.204, -2.102), (-2.472, 1.024, -2.675), (-1.942, 0.8044, -3.146), (-1.338, 0.554, -3.495), (-0.6819, 0.2825, -3.711), (-0.6137, 0.4101, 3.711), (-1.204, 0.8044, 3.495), (-1.748, 1.168, 3.146), (-2.224, 1.486, 2.675), (-2.616, 1.748, 2.102), (-2.906, 1.942, 1.448), (-3.085, 2.061, 0.7381), (-3.146, 2.102, 4.51e-07), (-3.085, 2.061, -0.7381), (-2.906, 1.942, -1.448), (-2.616, 1.748, -2.102), (-2.224, 1.486, -2.675), (-1.748, 1.168, -3.146), (-1.204, 0.8044, -3.495), (-0.6137, 0.4101, -3.711), (-0.5219, 0.5219, 3.711), (-1.024, 1.024, 3.495), (-1.486, 1.486, 3.146), (-1.892, 1.892, 2.675), (-2.224, 2.224, 2.102), (-2.472, 2.472, 1.448), (-2.624, 2.624, 0.7381), (-2.675, 2.675, 4.51e-07), (-2.624, 2.624, -0.7381), (-2.472, 2.472, -1.448), (-2.224, 2.224, -2.102), (-1.892, 1.892, -2.675), (-1.486, 1.486, -3.146), (-1.024, 1.024, -3.495), (-0.5219, 0.5219, -3.711), (-0.4101, 0.6137, 3.711), (-0.8043, 1.204, 3.495), (-1.168, 1.748, 3.146), (-1.486, 2.224, 2.675), (-1.748, 2.616, 2.102), (-1.942, 2.906, 1.448), (-2.061, 3.085, 0.7381), (-2.102, 3.146, 4.51e-07), (-2.061, 3.085, -0.7381), (-1.942, 2.906, -1.448), (-1.748, 2.616, -2.102), (-1.486, 2.224, -2.675), (-1.168, 1.748, -3.146), (-0.8043, 1.204, -3.495), (-0.4101, 0.6137, -3.711), (-0.2824, 0.6819, 3.711), (-0.554, 1.338, 3.495), (-0.8043, 1.942, 3.146), (-1.024, 2.472, 2.675), (-1.204, 2.906, 2.102), (-1.338, 3.229, 1.448), (-1.42, 3.428, 0.7381), (-1.448, 3.495, 4.51e-07), (-1.42, 3.428, -0.7381), (-1.338, 3.229, -1.448), (-1.204, 2.906, -2.102), (-1.024, 2.472, -2.675), (-0.8043, 1.942, -3.146), (-0.554, 1.338, -3.495), (-0.2824, 0.6819, -3.711), (-0.144, 0.7239, 3.711), (-0.2824, 1.42, 3.495), (-0.4101, 2.061, 3.146), (-0.5219, 2.624, 2.675), (-0.6137, 3.085, 2.102), (-0.6819, 3.428, 1.448), (-0.7239, 3.639, 0.7381), (-0.7381, 3.711, 4.51e-07), (-0.7239, 3.639, -0.7381), (-0.6819, 3.428, -1.448), (-0.6137, 3.085, -2.102), (-0.5219, 2.624, -2.675), (-0.4101, 2.061, -3.146), (-0.2824, 1.42, -3.495), (-0.144, 0.7239, -3.711), (1.303e-06, 0.7381, 3.711), (1.374e-06, 1.448, 3.495), (1.374e-06, 2.102, 3.146), (1.515e-06, 2.675, 2.675), (1.571e-06, 3.146, 2.102), (1.402e-06, 3.495, 1.448), (1.796e-06, 3.711, 0.7381), (1.289e-06, 3.783, 4.51e-07), (1.796e-06, 3.711, -0.7381), (1.289e-06, 3.495, -1.448), (1.571e-06, 3.146, -2.102), (1.515e-06, 2.675, -2.675), (1.486e-06, 2.102, -3.146), (1.345e-06, 1.448, -3.495), (1.19e-06, 0.7381, -3.711), (0.144, 0.7239, 3.711), (0.2825, 1.42, 3.495), (0.4101, 2.061, 3.146), (0.5219, 2.624, 2.675), (0.6137, 3.085, 2.102), (0.6819, 3.428, 1.448), (0.7239, 3.639, 0.7381), (0.7381, 3.711, 4.51e-07), (0.7239, 3.639, -0.7381), (0.6819, 3.428, -1.448), (0.6137, 3.085, -2.102), (0.5219, 2.624, -2.675), (0.4101, 2.061, -3.146), (0.2825, 1.42, -3.495), (0.144, 0.7239, -3.711), (0.2825, 0.6819, 3.711), (0.554, 1.338, 3.495), (0.8044, 1.942, 3.146), (1.024, 2.472, 2.675), (1.204, 2.906, 2.102), (1.338, 3.229, 1.448), (1.42, 3.428, 0.7381), (1.448, 3.495, 4.51e-07), (1.42, 3.428, -0.7381), (1.338, 3.229, -1.448), (1.204, 2.906, -2.102), (1.024, 2.472, -2.675), (0.8044, 1.942, -3.146), (0.554, 1.338, -3.495), (0.2825, 0.6819, -3.711), (0.4101, 0.6137, 3.711), (0.8044, 1.204, 3.495), (1.168, 1.748, 3.146), (1.486, 2.224, 2.675), (1.748, 2.616, 2.102), (1.942, 2.906, 1.448), (2.061, 3.085, 0.7381), (2.102, 3.146, 4.51e-07), (2.061, 3.085, -0.7381), (1.942, 2.906, -1.448), (1.748, 2.616, -2.102), (1.486, 2.224, -2.675), (1.168, 1.748, -3.146), (0.8044, 1.204, -3.495), (0.4101, 0.6137, -3.711), (0.5219, 0.5219, 3.711), (1.024, 1.024, 3.495), (1.486, 1.486, 3.146), (1.892, 1.892, 2.675), (2.224, 2.224, 2.102), (2.472, 2.472, 1.448), (2.624, 2.624, 0.7381), (2.675, 2.675, 4.51e-07), (2.624, 2.624, -0.7381), (2.472, 2.472, -1.448), (2.224, 2.224, -2.102), (1.892, 1.892, -2.675), (1.486, 1.486, -3.146), (1.024, 1.024, -3.495), (0.5219, 0.5219, -3.711), (0.6137, 0.4101, 3.711), (1.204, 0.8044, 3.495), (1.748, 1.168, 3.146), (2.224, 1.486, 2.675), (2.616, 1.748, 2.102), (2.906, 1.942, 1.448), (3.085, 2.061, 0.7381), (3.146, 2.102, 4.51e-07), (3.085, 2.061, -0.7381), (2.906, 1.942, -1.448), (2.616, 1.748, -2.102), (2.224, 1.486, -2.675), (1.748, 1.168, -3.146), (1.204, 0.8044, -3.495), (0.6137, 0.4101, -3.711), (0.6819, 0.2825, 3.711), (1.338, 0.554, 3.495), (1.942, 0.8044, 3.146), (2.472, 1.024, 2.675), (2.906, 1.204, 2.102), (3.229, 1.338, 1.448), (3.428, 1.42, 0.7381), (3.495, 1.448, 4.51e-07), (3.428, 1.42, -0.7381), (3.229, 1.338, -1.448), (2.906, 1.204, -2.102), (2.472, 1.024, -2.675), (1.942, 0.8043, -3.146), (1.338, 0.554, -3.495), (0.6819, 0.2825, -3.711), (0.7239, 0.144, 3.711), (1.42, 0.2825, 3.495), (2.061, 0.4101, 3.146), (2.624, 0.5219, 2.675), (3.085, 0.6137, 2.102), (3.428, 0.6819, 1.448), (3.639, 0.7239, 0.7381), (3.711, 0.7381, 4.51e-07), (3.639, 0.7239, -0.7381), (3.428, 0.6819, -1.448), (3.085, 0.6137, -2.102), (2.624, 0.5219, -2.675), (2.061, 0.4101, -3.146), (1.42, 0.2825, -3.495), (0.7239, 0.144, -3.711), (0.7381, -1.268e-07, 3.711), (1.448, -1.973e-07, 3.495), (2.102, -2.537e-07, 3.146), (2.675, -2.255e-07, 2.675), (3.146, -3.946e-07, 2.102), (3.495, -5.638e-07, 1.448), (3.711, -5.638e-07, 0.7381), (3.783, -3.946e-07, 4.51e-07), (3.711, -5.638e-07, -0.7381), (3.495, -1.691e-07, -1.448), (3.146, -3.946e-07, -2.102), (2.675, -2.255e-07, -2.675), (2.102, -3.664e-07, -3.146), (1.448, -8.456e-08, -3.495), (0.7381, 0.0, -3.711), (0.7239, -0.144, 3.711), (1.42, -0.2825, 3.495), (2.061, -0.4101, 3.146), (2.624, -0.5219, 2.675), (3.085, -0.6137, 2.102), (3.428, -0.6819, 1.448), (3.639, -0.7239, 0.7381), (3.711, -0.7381, 4.51e-07), (3.639, -0.7239, -0.7381), (3.428, -0.6819, -1.448), (3.085, -0.6137, -2.102), (2.624, -0.5219, -2.675), (2.061, -0.4101, -3.146), (1.42, -0.2825, -3.495), (0.7239, -0.144, -3.711), (0.6819, -0.2825, 3.711), (1.338, -0.554, 3.495), (1.942, -0.8044, 3.146), (2.472, -1.024, 2.675), (2.906, -1.204, 2.102), (3.229, -1.338, 1.448), (3.428, -1.42, 0.7381), (3.495, -1.448, 4.51e-07), (3.428, -1.42, -0.7381), (3.229, -1.338, -1.448), (2.906, -1.204, -2.102), (2.472, -1.024, -2.675), (1.942, -0.8044, -3.146), (1.338, -0.554, -3.495), (0.6819, -0.2825, -3.711), (0.6137, -0.4101, 3.711), (1.204, -0.8044, 3.495), (1.748, -1.168, 3.146), (2.224, -1.486, 2.675), (2.616, -1.748, 2.102), (2.906, -1.942, 1.448), (3.085, -2.061, 0.7381), (3.146, -2.102, 4.51e-07), (3.085, -2.061, -0.7381), (2.906, -1.942, -1.448), (2.616, -1.748, -2.102), (2.224, -1.486, -2.675), (1.748, -1.168, -3.146), (1.204, -0.8044, -3.495), (0.6137, -0.4101, -3.711), (0.5219, -0.5219, 3.711), (1.024, -1.024, 3.495), (1.486, -1.486, 3.146), (1.892, -1.892, 2.675), (2.224, -2.224, 2.102), (2.472, -2.472, 1.448), (2.624, -2.624, 0.7381), (2.675, -2.675, 4.51e-07), (2.624, -2.624, -0.7381), (2.472, -2.472, -1.448), (2.224, -2.224, -2.102), (1.892, -1.892, -2.675), (1.486, -1.486, -3.146), (1.024, -1.024, -3.495), (0.5219, -0.5219, -3.711), (0.4101, -0.6137, 3.711), (0.8044, -1.204, 3.495), (1.168, -1.748, 3.146), (1.486, -2.224, 2.675), (1.748, -2.616, 2.102), (1.942, -2.906, 1.448), (2.061, -3.085, 0.7381), (2.102, -3.146, 4.51e-07), (2.061, -3.085, -0.7381), (1.942, -2.906, -1.448), (1.748, -2.616, -2.102), (1.486, -2.224, -2.675), (1.168, -1.748, -3.146), (0.8044, -1.204, -3.495), (0.4101, -0.6137, -3.711), (1.233e-06, 0.0, -3.783), (0.2825, -0.6819, 3.711), (0.554, -1.338, 3.495), (0.8044, -1.942, 3.146), (1.024, -2.472, 2.675), (1.204, -2.906, 2.102), (1.338, -3.229, 1.448), (1.42, -3.428, 0.7381), (1.448, -3.495, 4.51e-07), (1.42, -3.428, -0.7381), (1.338, -3.229, -1.448), (1.204, -2.906, -2.102), (1.024, -2.472, -2.675), (0.8044, -1.942, -3.146), (0.554, -1.338, -3.495), (0.2825, -0.6819, -3.711), (0.144, -0.7239, 3.711), (0.2825, -1.42, 3.495), (0.4101, -2.061, 3.146), (0.5219, -2.624, 2.675), (0.6137, -3.085, 2.102), (0.6819, -3.428, 1.448), (0.7239, -3.639, 0.7381), (0.7381, -3.711, 4.51e-07), (0.7239, -3.639, -0.7381), (0.6819, -3.428, -1.448), (0.6137, -3.085, -2.102), (0.5219, -2.624, -2.675), (0.4101, -2.061, -3.146), (0.2825, -1.42, -3.495), (0.144, -0.7239, -3.711), (1.05e-06, -0.7381, 3.711), (9.509e-07, -1.448, 3.495), (8.663e-07, -2.102, 3.146), (8.381e-07, -2.675, 2.675), (8.381e-07, -3.146, 2.102), (5.562e-07, -3.495, 1.448), (3.871e-07, -3.711, 0.7381), (6.126e-07, -3.783, 4.51e-07), (3.871e-07, -3.711, -0.7381), (6.69e-07, -3.495, -1.448), (8.381e-07, -3.146, -2.102), (8.381e-07, -2.675, -2.675), (8.099e-07, -2.102, -3.146), (1.176e-06, -1.448, -3.495), (1.19e-06, -0.7381, -3.711), (-0.144, -0.7239, 3.711), (-0.2824, -1.42, 3.495), (-0.4101, -2.061, 3.146), (-0.5219, -2.624, 2.675), (-0.6137, -3.085, 2.102), (-0.6819, -3.428, 1.448), (-0.7239, -3.639, 0.7381), (-0.7381, -3.711, 4.51e-07), (-0.7239, -3.639, -0.7381), (-0.6819, -3.428, -1.448), (-0.6137, -3.085, -2.102), (-0.5219, -2.624, -2.675), (-0.4101, -2.061, -3.146), (-0.2824, -1.42, -3.495), (-0.144, -0.7239, -3.711), (-0.2824, -0.6819, 3.711), (-0.554, -1.338, 3.495), (-0.8043, -1.942, 3.146), (-1.024, -2.472, 2.675), (-1.204, -2.906, 2.102), (-1.338, -3.229, 1.448), (-1.42, -3.428, 0.7381), (-1.448, -3.495, 4.51e-07), (-1.42, -3.428, -0.7381), (-1.338, -3.229, -1.448), (-1.204, -2.906, -2.102), (-1.024, -2.472, -2.675), (-0.8043, -1.942, -3.146), (-0.554, -1.338, -3.495), (-0.2824, -0.6819, -3.711), (-0.4101, -0.6137, 3.711), (-0.8043, -1.204, 3.495), (-1.168, -1.748, 3.146), (-1.486, -2.224, 2.675), (-1.748, -2.616, 2.102), (-1.942, -2.906, 1.448), (-2.061, -3.085, 0.7381), (-2.102, -3.146, 4.51e-07), (-2.061, -3.085, -0.7381), (-1.942, -2.906, -1.448), (-1.748, -2.616, -2.102), (-1.486, -2.224, -2.675), (-1.168, -1.748, -3.146), (-0.8043, -1.204, -3.495), (-0.4101, -0.6137, -3.711), (-0.5219, -0.5219, 3.711), (-1.024, -1.024, 3.495), (-1.486, -1.486, 3.146), (-1.892, -1.892, 2.675), (-2.224, -2.224, 2.102), (-2.472, -2.472, 1.448), (-2.624, -2.624, 0.7381), (-2.675, -2.675, 4.51e-07), (-2.624, -2.624, -0.7381), (-2.472, -2.472, -1.448), (-2.224, -2.224, -2.102), (-1.892, -1.892, -2.675), (-1.486, -1.486, -3.146), (-1.024, -1.024, -3.495), (-0.5219, -0.5219, -3.711), (2.078e-07, -6.849e-07, 3.783), (-0.6137, -0.4101, 3.711), (-1.204, -0.8044, 3.495), (-1.748, -1.168, 3.146), (-2.224, -1.486, 2.675), (-2.616, -1.748, 2.102), (-2.906, -1.942, 1.448), (-3.085, -2.061, 0.7381), (-3.146, -2.102, 4.51e-07), (-3.085, -2.061, -0.7381), (-2.906, -1.942, -1.448), (-2.616, -1.748, -2.102), (-2.224, -1.486, -2.675), (-1.748, -1.168, -3.146), (-1.204, -0.8044, -3.495), (-0.6137, -0.4101, -3.711), (-0.6819, -0.2825, 3.711), (-1.338, -0.554, 3.495), (-1.942, -0.8043, 3.146), (-2.472, -1.024, 2.675), (-2.906, -1.204, 2.102), (-3.229, -1.338, 1.448), (-3.428, -1.42, 0.7381), (-3.495, -1.448, 4.51e-07), (-3.428, -1.42, -0.7381), (-3.229, -1.338, -1.448), (-2.906, -1.204, -2.102), (-2.472, -1.024, -2.675), (-1.942, -0.8043, -3.146), (-1.338, -0.554, -3.495), (-0.6819, -0.2825, -3.711), (-0.7239, -0.144, 3.711), (-1.42, -0.2825, 3.495), (-2.061, -0.4101, 3.146), (-2.624, -0.5219, 2.675), (-3.085, -0.6137, 2.102), (-3.428, -0.6819, 1.448), (-3.639, -0.7239, 0.7381), (-3.711, -0.7381, 4.51e-07), (-3.639, -0.7239, -0.7381), (-3.428, -0.6819, -1.448), (-3.085, -0.6137, -2.102), (-2.624, -0.5219, -2.675), (-2.061, -0.4101, -3.146), (-1.42, -0.2825, -3.495), (-0.7239, -0.144, -3.711)], [], [(14, 13, 28, 29), (8, 7, 22, 23), (2, 1, 16, 17), (9, 8, 23, 24), (3, 2, 17, 18), (10, 9, 24, 25), (4, 3, 18, 19), (11, 10, 25, 26), (5, 4, 19, 20), (12, 11, 26, 27), (6, 5, 20, 21), (13, 12, 27, 28), (7, 6, 21, 22), (1, 0, 15, 16), (25, 24, 39, 40), (19, 18, 33, 34), (26, 25, 40, 41), (20, 19, 34, 35), (27, 26, 41, 42), (21, 20, 35, 36), (28, 27, 42, 43), (22, 21, 36, 37), (16, 15, 30, 31), (29, 28, 43, 44), (23, 22, 37, 38), (17, 16, 31, 32), (24, 23, 38, 39), (18, 17, 32, 33), (44, 43, 58, 59), (38, 37, 52, 53), (32, 31, 46, 47), (39, 38, 53, 54), (33, 32, 47, 48), (40, 39, 54, 55), (34, 33, 48, 49), (41, 40, 55, 56), (35, 34, 49, 50), (42, 41, 56, 57), (36, 35, 50, 51), (43, 42, 57, 58), (37, 36, 51, 52), (31, 30, 45, 46), (57, 56, 71, 72), (51, 50, 65, 66), (58, 57, 72, 73), (52, 51, 66, 67), (46, 45, 60, 61), (59, 58, 73, 74), (53, 52, 67, 68), (47, 46, 61, 62), (54, 53, 68, 69), (48, 47, 62, 63), (55, 54, 69, 70), (49, 48, 63, 64), (56, 55, 70, 71), (50, 49, 64, 65), (70, 69, 84, 85), (64, 63, 78, 79), (71, 70, 85, 86), (65, 64, 79, 80), (72, 71, 86, 87), (66, 65, 80, 81), (73, 72, 87, 88), (67, 66, 81, 82), (61, 60, 75, 76), (74, 73, 88, 89), (68, 67, 82, 83), (62, 61, 76, 77), (69, 68, 83, 84), (63, 62, 77, 78), (89, 88, 103, 104), (83, 82, 97, 98), (77, 76, 91, 92), (84, 83, 98, 99), (78, 77, 92, 93), (85, 84, 99, 100), (79, 78, 93, 94), (86, 85, 100, 101), (80, 79, 94, 95), (87, 86, 101, 102), (81, 80, 95, 96), (88, 87, 102, 103), (82, 81, 96, 97), (76, 75, 90, 91), (102, 101, 116, 117), (96, 95, 110, 111), (103, 102, 117, 118), (97, 96, 111, 112), (91, 90, 105, 106), (104, 103, 118, 119), (98, 97, 112, 113), (92, 91, 106, 107), (99, 98, 113, 114), (93, 92, 107, 108), (100, 99, 114, 115), (94, 93, 108, 109), (101, 100, 115, 116), (95, 94, 109, 110), (108, 107, 122, 123), (115, 114, 129, 130), (109, 108, 123, 124), (116, 115, 130, 131), (110, 109, 124, 125), (117, 116, 131, 132), (111, 110, 125, 126), (118, 117, 132, 133), (112, 111, 126, 127), (106, 105, 120, 121), (119, 118, 133, 134), (113, 112, 127, 128), (107, 106, 121, 122), (114, 113, 128, 129), (127, 126, 141, 142), (121, 120, 135, 136), (134, 133, 148, 149), (128, 127, 142, 143), (122, 121, 136, 137), (129, 128, 143, 144), (123, 122, 137, 138), (130, 129, 144, 145), (124, 123, 138, 139), (131, 130, 145, 146), (125, 124, 139, 140), (132, 131, 146, 147), (126, 125, 140, 141), (133, 132, 147, 148), (146, 145, 160, 161), (140, 139, 154, 155), (147, 146, 161, 162), (141, 140, 155, 156), (148, 147, 162, 163), (142, 141, 156, 157), (136, 135, 150, 151), (149, 148, 163, 164), (143, 142, 157, 158), (137, 136, 151, 152), (144, 143, 158, 159), (138, 137, 152, 153), (145, 144, 159, 160), (139, 138, 153, 154), (159, 158, 173, 174), (153, 152, 167, 168), (160, 159, 174, 175), (154, 153, 168, 169), (161, 160, 175, 176), (155, 154, 169, 170), (162, 161, 176, 177), (156, 155, 170, 171), (163, 162, 177, 178), (157, 156, 171, 172), (151, 150, 165, 166), (164, 163, 178, 179), (158, 157, 172, 173), (152, 151, 166, 167), (178, 177, 192, 193), (172, 171, 186, 187), (166, 165, 180, 181), (179, 178, 193, 194), (173, 172, 187, 188), (167, 166, 181, 182), (174, 173, 188, 189), (168, 167, 182, 183), (175, 174, 189, 190), (169, 168, 183, 184), (176, 175, 190, 191), (170, 169, 184, 185), (177, 176, 191, 192), (171, 170, 185, 186), (191, 190, 205, 206), (185, 184, 199, 200), (192, 191, 206, 207), (186, 185, 200, 201), (193, 192, 207, 208), (187, 186, 201, 202), (181, 180, 195, 196), (194, 193, 208, 209), (188, 187, 202, 203), (182, 181, 196, 197), (189, 188, 203, 204), (183, 182, 197, 198), (190, 189, 204, 205), (184, 183, 198, 199), (204, 203, 218, 219), (198, 197, 212, 213), (205, 204, 219, 220), (199, 198, 213, 214), (206, 205, 220, 221), (200, 199, 214, 215), (207, 206, 221, 222), (201, 200, 215, 216), (208, 207, 222, 223), (202, 201, 216, 217), (196, 195, 210, 211), (209, 208, 223, 224), (203, 202, 217, 218), (197, 196, 211, 212), (223, 222, 237, 238), (217, 216, 231, 232), (211, 210, 225, 226), (224, 223, 238, 239), (218, 217, 232, 233), (212, 211, 226, 227), (219, 218, 233, 234), (213, 212, 227, 228), (220, 219, 234, 235), (214, 213, 228, 229), (221, 220, 235, 236), (215, 214, 229, 230), (222, 221, 236, 237), (216, 215, 230, 231), (236, 235, 250, 251), (230, 229, 244, 245), (237, 236, 251, 252), (231, 230, 245, 246), (238, 237, 252, 253), (232, 231, 246, 247), (226, 225, 240, 241), (239, 238, 253, 254), (233, 232, 247, 248), (227, 226, 241, 242), (234, 233, 248, 249), (228, 227, 242, 243), (235, 234, 249, 250), (229, 228, 243, 244), (242, 241, 256, 257), (249, 248, 263, 264), (243, 242, 257, 258), (250, 249, 264, 265), (244, 243, 258, 259), (251, 250, 265, 266), (245, 244, 259, 260), (252, 251, 266, 267), (246, 245, 260, 261), (253, 252, 267, 268), (247, 246, 261, 262), (241, 240, 255, 256), (254, 253, 268, 269), (248, 247, 262, 263), (261, 260, 275, 276), (268, 267, 282, 283), (262, 261, 276, 277), (256, 255, 270, 271), (269, 268, 283, 284), (263, 262, 277, 278), (257, 256, 271, 272), (264, 263, 278, 279), (258, 257, 272, 273), (265, 264, 279, 280), (259, 258, 273, 274), (266, 265, 280, 281), (260, 259, 274, 275), (267, 266, 281, 282), (280, 279, 294, 295), (274, 273, 288, 289), (281, 280, 295, 296), (275, 274, 289, 290), (282, 281, 296, 297), (276, 275, 290, 291), (283, 282, 297, 298), (277, 276, 291, 292), (271, 270, 285, 286), (284, 283, 298, 299), (278, 277, 292, 293), (272, 271, 286, 287), (279, 278, 293, 294), (273, 272, 287, 288), (299, 298, 313, 314), (293, 292, 307, 308), (287, 286, 301, 302), (294, 293, 308, 309), (288, 287, 302, 303), (295, 294, 309, 310), (289, 288, 303, 304), (296, 295, 310, 311), (290, 289, 304, 305), (297, 296, 311, 312), (291, 290, 305, 306), (298, 297, 312, 313), (292, 291, 306, 307), (286, 285, 300, 301), (312, 311, 326, 327), (306, 305, 320, 321), (313, 312, 327, 328), (307, 306, 321, 322), (301, 300, 315, 316), (314, 313, 328, 329), (308, 307, 322, 323), (302, 301, 316, 317), (309, 308, 323, 324), (303, 302, 317, 318), (310, 309, 324, 325), (304, 303, 318, 319), (311, 310, 325, 326), (305, 304, 319, 320), (325, 324, 340, 341), (319, 318, 334, 335), (326, 325, 341, 342), (320, 319, 335, 336), (327, 326, 342, 343), (321, 320, 336, 337), (328, 327, 343, 344), (322, 321, 337, 338), (316, 315, 331, 332), (329, 328, 344, 345), (323, 322, 338, 339), (317, 316, 332, 333), (324, 323, 339, 340), (318, 317, 333, 334), (345, 344, 359, 360), (339, 338, 353, 354), (333, 332, 347, 348), (340, 339, 354, 355), (334, 333, 348, 349), (341, 340, 355, 356), (335, 334, 349, 350), (342, 341, 356, 357), (336, 335, 350, 351), (343, 342, 357, 358), (337, 336, 351, 352), (344, 343, 358, 359), (338, 337, 352, 353), (332, 331, 346, 347), (358, 357, 372, 373), (352, 351, 366, 367), (359, 358, 373, 374), (353, 352, 367, 368), (347, 346, 361, 362), (360, 359, 374, 375), (354, 353, 368, 369), (348, 347, 362, 363), (355, 354, 369, 370), (349, 348, 363, 364), (356, 355, 370, 371), (350, 349, 364, 365), (357, 356, 371, 372), (351, 350, 365, 366), (371, 370, 385, 386), (365, 364, 379, 380), (372, 371, 386, 387), (366, 365, 380, 381), (373, 372, 387, 388), (367, 366, 381, 382), (374, 373, 388, 389), (368, 367, 382, 383), (362, 361, 376, 377), (375, 374, 389, 390), (369, 368, 383, 384), (363, 362, 377, 378), (370, 369, 384, 385), (364, 363, 378, 379), (377, 376, 391, 392), (390, 389, 404, 405), (384, 383, 398, 399), (378, 377, 392, 393), (385, 384, 399, 400), (379, 378, 393, 394), (386, 385, 400, 401), (380, 379, 394, 395), (387, 386, 401, 402), (381, 380, 395, 396), (388, 387, 402, 403), (382, 381, 396, 397), (389, 388, 403, 404), (383, 382, 397, 398), (396, 395, 410, 411), (403, 402, 417, 418), (397, 396, 411, 412), (404, 403, 418, 419), (398, 397, 412, 413), (392, 391, 406, 407), (405, 404, 419, 420), (399, 398, 413, 414), (393, 392, 407, 408), (400, 399, 414, 415), (394, 393, 408, 409), (401, 400, 415, 416), (395, 394, 409, 410), (402, 401, 416, 417), (415, 414, 429, 430), (409, 408, 423, 424), (416, 415, 430, 431), (410, 409, 424, 425), (417, 416, 431, 432), (411, 410, 425, 426), (418, 417, 432, 433), (412, 411, 426, 427), (419, 418, 433, 434), (413, 412, 427, 428), (407, 406, 421, 422), (420, 419, 434, 435), (414, 413, 428, 429), (408, 407, 422, 423), (434, 433, 449, 450), (428, 427, 443, 444), (422, 421, 437, 438), (435, 434, 450, 451), (429, 428, 444, 445), (423, 422, 438, 439), (430, 429, 445, 446), (424, 423, 439, 440), (431, 430, 446, 447), (425, 424, 440, 441), (432, 431, 447, 448), (426, 425, 441, 442), (433, 432, 448, 449), (427, 426, 442, 443), (448, 447, 462, 463), (442, 441, 456, 457), (449, 448, 463, 464), (443, 442, 457, 458), (450, 449, 464, 465), (444, 443, 458, 459), (438, 437, 452, 453), (451, 450, 465, 466), (445, 444, 459, 460), (439, 438, 453, 454), (446, 445, 460, 461), (440, 439, 454, 455), (447, 446, 461, 462), (441, 440, 455, 456), (461, 460, 475, 476), (455, 454, 469, 470), (462, 461, 476, 477), (456, 455, 470, 471), (463, 462, 477, 478), (457, 456, 471, 472), (464, 463, 478, 479), (458, 457, 472, 473), (465, 464, 479, 480), (459, 458, 473, 474), (453, 452, 467, 468), (466, 465, 480, 481), (460, 459, 474, 475), (454, 453, 468, 469), (330, 14, 29), (0, 436, 15), (15, 436, 30), (330, 29, 44), (330, 44, 59), (30, 436, 45), (45, 436, 60), (330, 59, 74), (60, 436, 75), (330, 74, 89), (330, 89, 104), (75, 436, 90), (90, 436, 105), (330, 104, 119), (105, 436, 120), (330, 119, 134), (330, 134, 149), (120, 436, 135), (135, 436, 150), (330, 149, 164), (330, 164, 179), (150, 436, 165), (330, 179, 194), (165, 436, 180), (180, 436, 195), (330, 194, 209), (330, 209, 224), (195, 436, 210), (330, 224, 239), (210, 436, 225), (225, 436, 240), (330, 239, 254), (330, 254, 269), (240, 436, 255), (255, 436, 270), (330, 269, 284), (270, 436, 285), (330, 284, 299), (330, 299, 314), (285, 436, 300), (300, 436, 315), (330, 314, 329), (315, 436, 331), (330, 329, 345), (330, 345, 360), (331, 436, 346), (346, 436, 361), (330, 360, 375), (361, 436, 376), (330, 375, 390), (330, 390, 405), (376, 436, 391), (391, 436, 406), (330, 405, 420), (406, 436, 421), (330, 420, 435), (330, 435, 451), (421, 436, 437), (437, 436, 452), (330, 451, 466), (330, 466, 481), (452, 436, 467), (480, 479, 12, 13), (474, 473, 6, 7), (468, 467, 0, 1), (481, 480, 13, 14), (475, 474, 7, 8), (469, 468, 1, 2), (330, 481, 14), (476, 475, 8, 9), (470, 469, 2, 3), (477, 476, 9, 10), (471, 470, 3, 4), (478, 477, 10, 11), (472, 471, 4, 5), (479, 478, 11, 12), (473, 472, 5, 6), (467, 436, 0)])
me_sphere_002.use_remesh_preserve_volume = False
me_sphere_002.use_remesh_preserve_attributes = False
me_sphere_002.use_mirror_vertex_groups = False
me_sphere_002.update()
me_sphere_001 = bpy.data.meshes.new('Sphere.001')
me_sphere_001.from_pydata([(-0.7256, 0.0, 3.648), (-1.423, 0.0, 3.436), (-2.066, 0.0, 3.093), (-2.63, 0.0, 2.63), (-3.093, 0.0, 2.066), (-3.436, 0.0, 1.423), (-3.648, 0.0, 0.7256), (-3.719, 0.0, 2.808e-07), (-3.648, 0.0, -0.7256), (-3.436, 0.0, -1.423), (-3.093, 0.0, -2.066), (-2.63, 0.0, -2.63), (-2.066, 0.0, -3.093), (-1.423, 0.0, -3.436), (-0.7256, 0.0, -3.648), (-0.7117, 0.1416, 3.648), (-1.396, 0.2777, 3.436), (-2.027, 0.4031, 3.093), (-2.579, 0.5131, 2.63), (-3.033, 0.6033, 2.066), (-3.37, 0.6704, 1.423), (-3.578, 0.7117, 0.7256), (-3.648, 0.7256, 4.434e-07), (-3.578, 0.7117, -0.7256), (-3.37, 0.6704, -1.423), (-3.033, 0.6033, -2.066), (-2.579, 0.5131, -2.63), (-2.027, 0.4031, -3.093), (-1.396, 0.2777, -3.436), (-0.7117, 0.1416, -3.648), (-0.6704, 0.2777, 3.648), (-1.315, 0.5447, 3.436), (-1.909, 0.7908, 3.093), (-2.43, 1.006, 2.63), (-2.857, 1.183, 2.066), (-3.175, 1.315, 1.423), (-3.37, 1.396, 0.7256), (-3.436, 1.423, 4.434e-07), (-3.37, 1.396, -0.7256), (-3.175, 1.315, -1.423), (-2.857, 1.183, -2.066), (-2.43, 1.006, -2.63), (-1.909, 0.7908, -3.093), (-1.315, 0.5447, -3.436), (-0.6704, 0.2777, -3.648), (-0.6033, 0.4031, 3.648), (-1.183, 0.7908, 3.436), (-1.718, 1.148, 3.093), (-2.187, 1.461, 2.63), (-2.571, 1.718, 2.066), (-2.857, 1.909, 1.423), (-3.033, 2.027, 0.7256), (-3.093, 2.066, 4.434e-07), (-3.033, 2.027, -0.7256), (-2.857, 1.909, -1.423), (-2.571, 1.718, -2.066), (-2.187, 1.461, -2.63), (-1.718, 1.148, -3.093), (-1.183, 0.7908, -3.436), (-0.6033, 0.4031, -3.648), (-0.5131, 0.5131, 3.648), (-1.006, 1.006, 3.436), (-1.461, 1.461, 3.093), (-1.86, 1.86, 2.63), (-2.187, 2.187, 2.066), (-2.43, 2.43, 1.423), (-2.579, 2.579, 0.7256), (-2.63, 2.63, 4.434e-07), (-2.579, 2.579, -0.7256), (-2.43, 2.43, -1.423), (-2.187, 2.187, -2.066), (-1.86, 1.86, -2.63), (-1.461, 1.461, -3.093), (-1.006, 1.006, -3.436), (-0.5131, 0.5131, -3.648), (-0.4031, 0.6033, 3.648), (-0.7908, 1.183, 3.436), (-1.148, 1.718, 3.093), (-1.461, 2.187, 2.63), (-1.718, 2.571, 2.066), (-1.909, 2.857, 1.423), (-2.027, 3.033, 0.7256), (-2.066, 3.093, 4.434e-07), (-2.027, 3.033, -0.7256), (-1.909, 2.857, -1.423), (-1.718, 2.571, -2.066), (-1.461, 2.187, -2.63), (-1.148, 1.718, -3.093), (-0.7908, 1.183, -3.436), (-0.4031, 0.6033, -3.648), (-0.2777, 0.6704, 3.648), (-0.5447, 1.315, 3.436), (-0.7908, 1.909, 3.093), (-1.006, 2.43, 2.63), (-1.183, 2.857, 2.066), (-1.315, 3.175, 1.423), (-1.396, 3.37, 0.7256), (-1.423, 3.436, 4.434e-07), (-1.396, 3.37, -0.7256), (-1.315, 3.175, -1.423), (-1.183, 2.857, -2.066), (-1.006, 2.43, -2.63), (-0.7908, 1.909, -3.093), (-0.5447, 1.315, -3.436), (-0.2777, 0.6704, -3.648), (-0.1416, 0.7117, 3.648), (-0.2777, 1.396, 3.436), (-0.4031, 2.027, 3.093), (-0.5131, 2.579, 2.63), (-0.6033, 3.033, 2.066), (-0.6704, 3.37, 1.423), (-0.7117, 3.578, 0.7256), (-0.7256, 3.648, 4.434e-07), (-0.7117, 3.578, -0.7256), (-0.6704, 3.37, -1.423), (-0.6033, 3.033, -2.066), (-0.5131, 2.579, -2.63), (-0.4031, 2.027, -3.093), (-0.2777, 1.396, -3.436), (-0.1416, 0.7117, -3.648), (1.281e-06, 0.7256, 3.648), (1.35e-06, 1.423, 3.436), (1.35e-06, 2.066, 3.093), (1.489e-06, 2.63, 2.63), (1.544e-06, 3.093, 2.066), (1.378e-06, 3.436, 1.423), (1.766e-06, 3.648, 0.7256), (1.267e-06, 3.719, 4.434e-07), (1.766e-06, 3.648, -0.7256), (1.267e-06, 3.436, -1.423), (1.544e-06, 3.093, -2.066), (1.489e-06, 2.63, -2.63), (1.461e-06, 2.066, -3.093), (1.323e-06, 1.423, -3.436), (1.17e-06, 0.7256, -3.648), (0.1416, 0.7117, 3.648), (0.2777, 1.396, 3.436), (0.4031, 2.027, 3.093), (0.5131, 2.579, 2.63), (0.6033, 3.033, 2.066), (0.6704, 3.37, 1.423), (0.7117, 3.578, 0.7256), (0.7256, 3.648, 4.434e-07), (0.7117, 3.578, -0.7256), (0.6704, 3.37, -1.423), (0.6033, 3.033, -2.066), (0.5131, 2.579, -2.63), (0.4031, 2.027, -3.093), (0.2777, 1.396, -3.436), (0.1416, 0.7117, -3.648), (0.2777, 0.6704, 3.648), (0.5447, 1.315, 3.436), (0.7908, 1.909, 3.093), (1.006, 2.43, 2.63), (1.183, 2.857, 2.066), (1.315, 3.175, 1.423), (1.396, 3.37, 0.7256), (1.423, 3.436, 4.434e-07), (1.396, 3.37, -0.7256), (1.315, 3.175, -1.423), (1.183, 2.857, -2.066), (1.006, 2.43, -2.63), (0.7908, 1.909, -3.093), (0.5447, 1.315, -3.436), (0.2777, 0.6704, -3.648), (0.4031, 0.6033, 3.648), (0.7908, 1.183, 3.436), (1.148, 1.718, 3.093), (1.461, 2.187, 2.63), (1.718, 2.571, 2.066), (1.909, 2.857, 1.423), (2.027, 3.033, 0.7256), (2.066, 3.093, 4.434e-07), (2.027, 3.033, -0.7256), (1.909, 2.857, -1.423), (1.718, 2.571, -2.066), (1.461, 2.187, -2.63), (1.148, 1.718, -3.093), (0.7908, 1.183, -3.436), (0.4031, 0.6033, -3.648), (0.5131, 0.5131, 3.648), (1.006, 1.006, 3.436), (1.461, 1.461, 3.093), (1.86, 1.86, 2.63), (2.187, 2.187, 2.066), (2.43, 2.43, 1.423), (2.579, 2.579, 0.7256), (2.63, 2.63, 4.434e-07), (2.579, 2.579, -0.7256), (2.43, 2.43, -1.423), (2.187, 2.187, -2.066), (1.86, 1.86, -2.63), (1.461, 1.461, -3.093), (1.006, 1.006, -3.436), (0.5131, 0.5131, -3.648), (0.6033, 0.4031, 3.648), (1.183, 0.7908, 3.436), (1.718, 1.148, 3.093), (2.187, 1.461, 2.63), (2.571, 1.718, 2.066), (2.857, 1.909, 1.423), (3.033, 2.027, 0.7256), (3.093, 2.066, 4.434e-07), (3.033, 2.027, -0.7256), (2.857, 1.909, -1.423), (2.571, 1.718, -2.066), (2.187, 1.461, -2.63), (1.718, 1.148, -3.093), (1.183, 0.7908, -3.436), (0.6033, 0.4031, -3.648), (0.6704, 0.2777, 3.648), (1.315, 0.5447, 3.436), (1.909, 0.7908, 3.093), (2.43, 1.006, 2.63), (2.857, 1.183, 2.066), (3.175, 1.315, 1.423), (3.37, 1.396, 0.7256), (3.436, 1.423, 4.434e-07), (3.37, 1.396, -0.7256), (3.175, 1.315, -1.423), (2.857, 1.183, -2.066), (2.43, 1.006, -2.63), (1.909, 0.7908, -3.093), (1.315, 0.5447, -3.436), (0.6704, 0.2777, -3.648), (0.7117, 0.1416, 3.648), (1.396, 0.2777, 3.436), (2.027, 0.4031, 3.093), (2.579, 0.5131, 2.63), (3.033, 0.6033, 2.066), (3.37, 0.6704, 1.423), (3.578, 0.7117, 0.7256), (3.648, 0.7256, 4.434e-07), (3.578, 0.7117, -0.7256), (3.37, 0.6704, -1.423), (3.033, 0.6033, -2.066), (2.579, 0.5131, -2.63), (2.027, 0.4031, -3.093), (1.396, 0.2777, -3.436), (0.7117, 0.1416, -3.648), (0.7256, -1.247e-07, 3.648), (1.423, -1.94e-07, 3.436), (2.066, -2.494e-07, 3.093), (2.63, -2.217e-07, 2.63), (3.093, -3.88e-07, 2.066), (3.436, -5.542e-07, 1.423), (3.648, -5.542e-07, 0.7256), (3.719, -3.88e-07, 4.434e-07), (3.648, -5.542e-07, -0.7256), (3.436, -1.663e-07, -1.423), (3.093, -3.88e-07, -2.066), (2.63, -2.217e-07, -2.63), (2.066, -3.603e-07, -3.093), (1.423, -8.313e-08, -3.436), (0.7256, 0.0, -3.648), (0.7117, -0.1416, 3.648), (1.396, -0.2777, 3.436), (2.027, -0.4031, 3.093), (2.579, -0.5131, 2.63), (3.033, -0.6033, 2.066), (3.37, -0.6704, 1.423), (3.578, -0.7117, 0.7256), (3.648, -0.7256, 4.434e-07), (3.578, -0.7117, -0.7256), (3.37, -0.6704, -1.423), (3.033, -0.6033, -2.066), (2.579, -0.5131, -2.63), (2.027, -0.4031, -3.093), (1.396, -0.2777, -3.436), (0.7117, -0.1416, -3.648), (0.6704, -0.2777, 3.648), (1.315, -0.5447, 3.436), (1.909, -0.7908, 3.093), (2.43, -1.006, 2.63), (2.857, -1.183, 2.066), (3.175, -1.315, 1.423), (3.37, -1.396, 0.7256), (3.436, -1.423, 4.434e-07), (3.37, -1.396, -0.7256), (3.175, -1.315, -1.423), (2.857, -1.183, -2.066), (2.43, -1.006, -2.63), (1.909, -0.7908, -3.093), (1.315, -0.5447, -3.436), (0.6704, -0.2777, -3.648), (0.6033, -0.4031, 3.648), (1.183, -0.7908, 3.436), (1.718, -1.148, 3.093), (2.187, -1.461, 2.63), (2.571, -1.718, 2.066), (2.857, -1.909, 1.423), (3.033, -2.027, 0.7256), (3.093, -2.066, 4.434e-07), (3.033, -2.027, -0.7256), (2.857, -1.909, -1.423), (2.571, -1.718, -2.066), (2.187, -1.461, -2.63), (1.718, -1.148, -3.093), (1.183, -0.7908, -3.436), (0.6033, -0.4031, -3.648), (0.5131, -0.5131, 3.648), (1.006, -1.006, 3.436), (1.461, -1.461, 3.093), (1.86, -1.86, 2.63), (2.187, -2.187, 2.066), (2.43, -2.43, 1.423), (2.579, -2.579, 0.7256), (2.63, -2.63, 4.434e-07), (2.579, -2.579, -0.7256), (2.43, -2.43, -1.423), (2.187, -2.187, -2.066), (1.86, -1.86, -2.63), (1.461, -1.461, -3.093), (1.006, -1.006, -3.436), (0.5131, -0.5131, -3.648), (0.4031, -0.6033, 3.648), (0.7908, -1.183, 3.436), (1.148, -1.718, 3.093), (1.461, -2.187, 2.63), (1.718, -2.571, 2.066), (1.909, -2.857, 1.423), (2.027, -3.033, 0.7256), (2.066, -3.093, 4.434e-07), (2.027, -3.033, -0.7256), (1.909, -2.857, -1.423), (1.718, -2.571, -2.066), (1.461, -2.187, -2.63), (1.148, -1.718, -3.093), (0.7908, -1.183, -3.436), (0.4031, -0.6033, -3.648), (1.212e-06, 0.0, -3.719), (0.2777, -0.6704, 3.648), (0.5447, -1.315, 3.436), (0.7908, -1.909, 3.093), (1.006, -2.43, 2.63), (1.183, -2.857, 2.066), (1.315, -3.175, 1.423), (1.396, -3.37, 0.7256), (1.423, -3.436, 4.434e-07), (1.396, -3.37, -0.7256), (1.315, -3.175, -1.423), (1.183, -2.857, -2.066), (1.006, -2.43, -2.63), (0.7908, -1.909, -3.093), (0.5447, -1.315, -3.436), (0.2777, -0.6704, -3.648), (0.1416, -0.7117, 3.648), (0.2777, -1.396, 3.436), (0.4031, -2.027, 3.093), (0.5131, -2.579, 2.63), (0.6033, -3.033, 2.066), (0.6704, -3.37, 1.423), (0.7117, -3.578, 0.7256), (0.7256, -3.648, 4.434e-07), (0.7117, -3.578, -0.7256), (0.6704, -3.37, -1.423), (0.6033, -3.033, -2.066), (0.5131, -2.579, -2.63), (0.4031, -2.027, -3.093), (0.2777, -1.396, -3.436), (0.1416, -0.7117, -3.648), (1.032e-06, -0.7256, 3.648), (9.348e-07, -1.423, 3.436), (8.517e-07, -2.066, 3.093), (8.24e-07, -2.63, 2.63), (8.24e-07, -3.093, 2.066), (5.469e-07, -3.436, 1.423), (3.806e-07, -3.648, 0.7256), (6.023e-07, -3.719, 4.434e-07), (3.806e-07, -3.648, -0.7256), (6.577e-07, -3.436, -1.423), (8.24e-07, -3.093, -2.066), (8.24e-07, -2.63, -2.63), (7.963e-07, -2.066, -3.093), (1.157e-06, -1.423, -3.436), (1.17e-06, -0.7256, -3.648), (-0.1416, -0.7117, 3.648), (-0.2777, -1.396, 3.436), (-0.4031, -2.027, 3.093), (-0.5131, -2.579, 2.63), (-0.6033, -3.033, 2.066), (-0.6704, -3.37, 1.423), (-0.7117, -3.578, 0.7256), (-0.7256, -3.648, 4.434e-07), (-0.7117, -3.578, -0.7256), (-0.6704, -3.37, -1.423), (-0.6033, -3.033, -2.066), (-0.5131, -2.579, -2.63), (-0.4031, -2.027, -3.093), (-0.2777, -1.396, -3.436), (-0.1416, -0.7117, -3.648), (-0.2777, -0.6704, 3.648), (-0.5447, -1.315, 3.436), (-0.7908, -1.909, 3.093), (-1.006, -2.43, 2.63), (-1.183, -2.857, 2.066), (-1.315, -3.175, 1.423), (-1.396, -3.37, 0.7256), (-1.423, -3.436, 4.434e-07), (-1.396, -3.37, -0.7256), (-1.315, -3.175, -1.423), (-1.183, -2.857, -2.066), (-1.006, -2.43, -2.63), (-0.7908, -1.909, -3.093), (-0.5447, -1.315, -3.436), (-0.2777, -0.6704, -3.648), (-0.4031, -0.6033, 3.648), (-0.7908, -1.183, 3.436), (-1.148, -1.718, 3.093), (-1.461, -2.187, 2.63), (-1.718, -2.571, 2.066), (-1.909, -2.857, 1.423), (-2.027, -3.033, 0.7256), (-2.066, -3.093, 4.434e-07), (-2.027, -3.033, -0.7256), (-1.909, -2.857, -1.423), (-1.718, -2.571, -2.066), (-1.461, -2.187, -2.63), (-1.148, -1.718, -3.093), (-0.7908, -1.183, -3.436), (-0.4031, -0.6033, -3.648), (-0.5131, -0.5131, 3.648), (-1.006, -1.006, 3.436), (-1.461, -1.461, 3.093), (-1.86, -1.86, 2.63), (-2.187, -2.187, 2.066), (-2.43, -2.43, 1.423), (-2.579, -2.579, 0.7256), (-2.63, -2.63, 4.434e-07), (-2.579, -2.579, -0.7256), (-2.43, -2.43, -1.423), (-2.187, -2.187, -2.066), (-1.86, -1.86, -2.63), (-1.461, -1.461, -3.093), (-1.006, -1.006, -3.436), (-0.5131, -0.5131, -3.648), (2.042e-07, -6.733e-07, 3.719), (-0.6033, -0.4031, 3.648), (-1.183, -0.7908, 3.436), (-1.718, -1.148, 3.093), (-2.187, -1.461, 2.63), (-2.571, -1.718, 2.066), (-2.857, -1.909, 1.423), (-3.033, -2.027, 0.7256), (-3.093, -2.066, 4.434e-07), (-3.033, -2.027, -0.7256), (-2.857, -1.909, -1.423), (-2.571, -1.718, -2.066), (-2.187, -1.461, -2.63), (-1.718, -1.148, -3.093), (-1.183, -0.7908, -3.436), (-0.6033, -0.4031, -3.648), (-0.6704, -0.2777, 3.648), (-1.315, -0.5447, 3.436), (-1.909, -0.7908, 3.093), (-2.43, -1.006, 2.63), (-2.857, -1.183, 2.066), (-3.175, -1.315, 1.423), (-3.37, -1.396, 0.7256), (-3.436, -1.423, 4.434e-07), (-3.37, -1.396, -0.7256), (-3.175, -1.315, -1.423), (-2.857, -1.183, -2.066), (-2.43, -1.006, -2.63), (-1.909, -0.7908, -3.093), (-1.315, -0.5447, -3.436), (-0.6704, -0.2777, -3.648), (-0.7117, -0.1416, 3.648), (-1.396, -0.2777, 3.436), (-2.027, -0.4031, 3.093), (-2.579, -0.5131, 2.63), (-3.033, -0.6033, 2.066), (-3.37, -0.6704, 1.423), (-3.578, -0.7117, 0.7256), (-3.648, -0.7256, 4.434e-07), (-3.578, -0.7117, -0.7256), (-3.37, -0.6704, -1.423), (-3.033, -0.6033, -2.066), (-2.579, -0.5131, -2.63), (-2.027, -0.4031, -3.093), (-1.396, -0.2777, -3.436), (-0.7117, -0.1416, -3.648)], [], [(14, 13, 28, 29), (8, 7, 22, 23), (2, 1, 16, 17), (9, 8, 23, 24), (3, 2, 17, 18), (10, 9, 24, 25), (4, 3, 18, 19), (11, 10, 25, 26), (5, 4, 19, 20), (12, 11, 26, 27), (6, 5, 20, 21), (13, 12, 27, 28), (7, 6, 21, 22), (1, 0, 15, 16), (25, 24, 39, 40), (19, 18, 33, 34), (26, 25, 40, 41), (20, 19, 34, 35), (27, 26, 41, 42), (21, 20, 35, 36), (28, 27, 42, 43), (22, 21, 36, 37), (16, 15, 30, 31), (29, 28, 43, 44), (23, 22, 37, 38), (17, 16, 31, 32), (24, 23, 38, 39), (18, 17, 32, 33), (44, 43, 58, 59), (38, 37, 52, 53), (32, 31, 46, 47), (39, 38, 53, 54), (33, 32, 47, 48), (40, 39, 54, 55), (34, 33, 48, 49), (41, 40, 55, 56), (35, 34, 49, 50), (42, 41, 56, 57), (36, 35, 50, 51), (43, 42, 57, 58), (37, 36, 51, 52), (31, 30, 45, 46), (57, 56, 71, 72), (51, 50, 65, 66), (58, 57, 72, 73), (52, 51, 66, 67), (46, 45, 60, 61), (59, 58, 73, 74), (53, 52, 67, 68), (47, 46, 61, 62), (54, 53, 68, 69), (48, 47, 62, 63), (55, 54, 69, 70), (49, 48, 63, 64), (56, 55, 70, 71), (50, 49, 64, 65), (70, 69, 84, 85), (64, 63, 78, 79), (71, 70, 85, 86), (65, 64, 79, 80), (72, 71, 86, 87), (66, 65, 80, 81), (73, 72, 87, 88), (67, 66, 81, 82), (61, 60, 75, 76), (74, 73, 88, 89), (68, 67, 82, 83), (62, 61, 76, 77), (69, 68, 83, 84), (63, 62, 77, 78), (89, 88, 103, 104), (83, 82, 97, 98), (77, 76, 91, 92), (84, 83, 98, 99), (78, 77, 92, 93), (85, 84, 99, 100), (79, 78, 93, 94), (86, 85, 100, 101), (80, 79, 94, 95), (87, 86, 101, 102), (81, 80, 95, 96), (88, 87, 102, 103), (82, 81, 96, 97), (76, 75, 90, 91), (102, 101, 116, 117), (96, 95, 110, 111), (103, 102, 117, 118), (97, 96, 111, 112), (91, 90, 105, 106), (104, 103, 118, 119), (98, 97, 112, 113), (92, 91, 106, 107), (99, 98, 113, 114), (93, 92, 107, 108), (100, 99, 114, 115), (94, 93, 108, 109), (101, 100, 115, 116), (95, 94, 109, 110), (108, 107, 122, 123), (115, 114, 129, 130), (109, 108, 123, 124), (116, 115, 130, 131), (110, 109, 124, 125), (117, 116, 131, 132), (111, 110, 125, 126), (118, 117, 132, 133), (112, 111, 126, 127), (106, 105, 120, 121), (119, 118, 133, 134), (113, 112, 127, 128), (107, 106, 121, 122), (114, 113, 128, 129), (127, 126, 141, 142), (121, 120, 135, 136), (134, 133, 148, 149), (128, 127, 142, 143), (122, 121, 136, 137), (129, 128, 143, 144), (123, 122, 137, 138), (130, 129, 144, 145), (124, 123, 138, 139), (131, 130, 145, 146), (125, 124, 139, 140), (132, 131, 146, 147), (126, 125, 140, 141), (133, 132, 147, 148), (146, 145, 160, 161), (140, 139, 154, 155), (147, 146, 161, 162), (141, 140, 155, 156), (148, 147, 162, 163), (142, 141, 156, 157), (136, 135, 150, 151), (149, 148, 163, 164), (143, 142, 157, 158), (137, 136, 151, 152), (144, 143, 158, 159), (138, 137, 152, 153), (145, 144, 159, 160), (139, 138, 153, 154), (159, 158, 173, 174), (153, 152, 167, 168), (160, 159, 174, 175), (154, 153, 168, 169), (161, 160, 175, 176), (155, 154, 169, 170), (162, 161, 176, 177), (156, 155, 170, 171), (163, 162, 177, 178), (157, 156, 171, 172), (151, 150, 165, 166), (164, 163, 178, 179), (158, 157, 172, 173), (152, 151, 166, 167), (178, 177, 192, 193), (172, 171, 186, 187), (166, 165, 180, 181), (179, 178, 193, 194), (173, 172, 187, 188), (167, 166, 181, 182), (174, 173, 188, 189), (168, 167, 182, 183), (175, 174, 189, 190), (169, 168, 183, 184), (176, 175, 190, 191), (170, 169, 184, 185), (177, 176, 191, 192), (171, 170, 185, 186), (191, 190, 205, 206), (185, 184, 199, 200), (192, 191, 206, 207), (186, 185, 200, 201), (193, 192, 207, 208), (187, 186, 201, 202), (181, 180, 195, 196), (194, 193, 208, 209), (188, 187, 202, 203), (182, 181, 196, 197), (189, 188, 203, 204), (183, 182, 197, 198), (190, 189, 204, 205), (184, 183, 198, 199), (204, 203, 218, 219), (198, 197, 212, 213), (205, 204, 219, 220), (199, 198, 213, 214), (206, 205, 220, 221), (200, 199, 214, 215), (207, 206, 221, 222), (201, 200, 215, 216), (208, 207, 222, 223), (202, 201, 216, 217), (196, 195, 210, 211), (209, 208, 223, 224), (203, 202, 217, 218), (197, 196, 211, 212), (223, 222, 237, 238), (217, 216, 231, 232), (211, 210, 225, 226), (224, 223, 238, 239), (218, 217, 232, 233), (212, 211, 226, 227), (219, 218, 233, 234), (213, 212, 227, 228), (220, 219, 234, 235), (214, 213, 228, 229), (221, 220, 235, 236), (215, 214, 229, 230), (222, 221, 236, 237), (216, 215, 230, 231), (236, 235, 250, 251), (230, 229, 244, 245), (237, 236, 251, 252), (231, 230, 245, 246), (238, 237, 252, 253), (232, 231, 246, 247), (226, 225, 240, 241), (239, 238, 253, 254), (233, 232, 247, 248), (227, 226, 241, 242), (234, 233, 248, 249), (228, 227, 242, 243), (235, 234, 249, 250), (229, 228, 243, 244), (242, 241, 256, 257), (249, 248, 263, 264), (243, 242, 257, 258), (250, 249, 264, 265), (244, 243, 258, 259), (251, 250, 265, 266), (245, 244, 259, 260), (252, 251, 266, 267), (246, 245, 260, 261), (253, 252, 267, 268), (247, 246, 261, 262), (241, 240, 255, 256), (254, 253, 268, 269), (248, 247, 262, 263), (261, 260, 275, 276), (268, 267, 282, 283), (262, 261, 276, 277), (256, 255, 270, 271), (269, 268, 283, 284), (263, 262, 277, 278), (257, 256, 271, 272), (264, 263, 278, 279), (258, 257, 272, 273), (265, 264, 279, 280), (259, 258, 273, 274), (266, 265, 280, 281), (260, 259, 274, 275), (267, 266, 281, 282), (280, 279, 294, 295), (274, 273, 288, 289), (281, 280, 295, 296), (275, 274, 289, 290), (282, 281, 296, 297), (276, 275, 290, 291), (283, 282, 297, 298), (277, 276, 291, 292), (271, 270, 285, 286), (284, 283, 298, 299), (278, 277, 292, 293), (272, 271, 286, 287), (279, 278, 293, 294), (273, 272, 287, 288), (299, 298, 313, 314), (293, 292, 307, 308), (287, 286, 301, 302), (294, 293, 308, 309), (288, 287, 302, 303), (295, 294, 309, 310), (289, 288, 303, 304), (296, 295, 310, 311), (290, 289, 304, 305), (297, 296, 311, 312), (291, 290, 305, 306), (298, 297, 312, 313), (292, 291, 306, 307), (286, 285, 300, 301), (312, 311, 326, 327), (306, 305, 320, 321), (313, 312, 327, 328), (307, 306, 321, 322), (301, 300, 315, 316), (314, 313, 328, 329), (308, 307, 322, 323), (302, 301, 316, 317), (309, 308, 323, 324), (303, 302, 317, 318), (310, 309, 324, 325), (304, 303, 318, 319), (311, 310, 325, 326), (305, 304, 319, 320), (325, 324, 340, 341), (319, 318, 334, 335), (326, 325, 341, 342), (320, 319, 335, 336), (327, 326, 342, 343), (321, 320, 336, 337), (328, 327, 343, 344), (322, 321, 337, 338), (316, 315, 331, 332), (329, 328, 344, 345), (323, 322, 338, 339), (317, 316, 332, 333), (324, 323, 339, 340), (318, 317, 333, 334), (345, 344, 359, 360), (339, 338, 353, 354), (333, 332, 347, 348), (340, 339, 354, 355), (334, 333, 348, 349), (341, 340, 355, 356), (335, 334, 349, 350), (342, 341, 356, 357), (336, 335, 350, 351), (343, 342, 357, 358), (337, 336, 351, 352), (344, 343, 358, 359), (338, 337, 352, 353), (332, 331, 346, 347), (358, 357, 372, 373), (352, 351, 366, 367), (359, 358, 373, 374), (353, 352, 367, 368), (347, 346, 361, 362), (360, 359, 374, 375), (354, 353, 368, 369), (348, 347, 362, 363), (355, 354, 369, 370), (349, 348, 363, 364), (356, 355, 370, 371), (350, 349, 364, 365), (357, 356, 371, 372), (351, 350, 365, 366), (371, 370, 385, 386), (365, 364, 379, 380), (372, 371, 386, 387), (366, 365, 380, 381), (373, 372, 387, 388), (367, 366, 381, 382), (374, 373, 388, 389), (368, 367, 382, 383), (362, 361, 376, 377), (375, 374, 389, 390), (369, 368, 383, 384), (363, 362, 377, 378), (370, 369, 384, 385), (364, 363, 378, 379), (377, 376, 391, 392), (390, 389, 404, 405), (384, 383, 398, 399), (378, 377, 392, 393), (385, 384, 399, 400), (379, 378, 393, 394), (386, 385, 400, 401), (380, 379, 394, 395), (387, 386, 401, 402), (381, 380, 395, 396), (388, 387, 402, 403), (382, 381, 396, 397), (389, 388, 403, 404), (383, 382, 397, 398), (396, 395, 410, 411), (403, 402, 417, 418), (397, 396, 411, 412), (404, 403, 418, 419), (398, 397, 412, 413), (392, 391, 406, 407), (405, 404, 419, 420), (399, 398, 413, 414), (393, 392, 407, 408), (400, 399, 414, 415), (394, 393, 408, 409), (401, 400, 415, 416), (395, 394, 409, 410), (402, 401, 416, 417), (415, 414, 429, 430), (409, 408, 423, 424), (416, 415, 430, 431), (410, 409, 424, 425), (417, 416, 431, 432), (411, 410, 425, 426), (418, 417, 432, 433), (412, 411, 426, 427), (419, 418, 433, 434), (413, 412, 427, 428), (407, 406, 421, 422), (420, 419, 434, 435), (414, 413, 428, 429), (408, 407, 422, 423), (434, 433, 449, 450), (428, 427, 443, 444), (422, 421, 437, 438), (435, 434, 450, 451), (429, 428, 444, 445), (423, 422, 438, 439), (430, 429, 445, 446), (424, 423, 439, 440), (431, 430, 446, 447), (425, 424, 440, 441), (432, 431, 447, 448), (426, 425, 441, 442), (433, 432, 448, 449), (427, 426, 442, 443), (448, 447, 462, 463), (442, 441, 456, 457), (449, 448, 463, 464), (443, 442, 457, 458), (450, 449, 464, 465), (444, 443, 458, 459), (438, 437, 452, 453), (451, 450, 465, 466), (445, 444, 459, 460), (439, 438, 453, 454), (446, 445, 460, 461), (440, 439, 454, 455), (447, 446, 461, 462), (441, 440, 455, 456), (461, 460, 475, 476), (455, 454, 469, 470), (462, 461, 476, 477), (456, 455, 470, 471), (463, 462, 477, 478), (457, 456, 471, 472), (464, 463, 478, 479), (458, 457, 472, 473), (465, 464, 479, 480), (459, 458, 473, 474), (453, 452, 467, 468), (466, 465, 480, 481), (460, 459, 474, 475), (454, 453, 468, 469), (330, 14, 29), (0, 436, 15), (15, 436, 30), (330, 29, 44), (330, 44, 59), (30, 436, 45), (45, 436, 60), (330, 59, 74), (60, 436, 75), (330, 74, 89), (330, 89, 104), (75, 436, 90), (90, 436, 105), (330, 104, 119), (105, 436, 120), (330, 119, 134), (330, 134, 149), (120, 436, 135), (135, 436, 150), (330, 149, 164), (330, 164, 179), (150, 436, 165), (330, 179, 194), (165, 436, 180), (180, 436, 195), (330, 194, 209), (330, 209, 224), (195, 436, 210), (330, 224, 239), (210, 436, 225), (225, 436, 240), (330, 239, 254), (330, 254, 269), (240, 436, 255), (255, 436, 270), (330, 269, 284), (270, 436, 285), (330, 284, 299), (330, 299, 314), (285, 436, 300), (300, 436, 315), (330, 314, 329), (315, 436, 331), (330, 329, 345), (330, 345, 360), (331, 436, 346), (346, 436, 361), (330, 360, 375), (361, 436, 376), (330, 375, 390), (330, 390, 405), (376, 436, 391), (391, 436, 406), (330, 405, 420), (406, 436, 421), (330, 420, 435), (330, 435, 451), (421, 436, 437), (437, 436, 452), (330, 451, 466), (330, 466, 481), (452, 436, 467), (480, 479, 12, 13), (474, 473, 6, 7), (468, 467, 0, 1), (481, 480, 13, 14), (475, 474, 7, 8), (469, 468, 1, 2), (330, 481, 14), (476, 475, 8, 9), (470, 469, 2, 3), (477, 476, 9, 10), (471, 470, 3, 4), (478, 477, 10, 11), (472, 471, 4, 5), (479, 478, 11, 12), (473, 472, 5, 6), (467, 436, 0)])
me_sphere_001.use_remesh_preserve_volume = False
me_sphere_001.use_remesh_preserve_attributes = False
me_sphere_001.use_mirror_vertex_groups = False
me_sphere_001.update()

# ---- objects
ob_sphere = bpy.data.objects.new('Sphere', me_sphere)
ob_sphere_002 = bpy.data.objects.new('Sphere.002', me_sphere_003)
ob_sphere_000 = bpy.data.objects.new('Sphere.000', me_sphere_002)
ob_sphere_001 = bpy.data.objects.new('Sphere.001', me_sphere_001)
ob_lamp = bpy.data.objects.new('Lamp', light_lamp)
ob_camera = bpy.data.objects.new('Camera', cam_camera)

# ---- transforms, parenting, visibility, modifiers, constraints
ob_sphere.location = (0.0, 0.288, 3.053)
ob_sphere.scale = (3.638, 3.755, 3.952)
ob_sphere.display_type = 'SOLID'
ob_sphere.lineart.crease_threshold = 0.0
_m = ob_sphere.modifiers.new('ParticleSystem 1', 'PARTICLE_SYSTEM')
ob_sphere_002.location = (0.0, 0.4537, -4.529)
ob_sphere_002.display_type = 'WIRE'
ob_sphere_002.lineart.crease_threshold = 0.0
ob_sphere_000.location = (0.0, 0.5987, -0.2547)
ob_sphere_000.display_type = 'SOLID'
ob_sphere_000.lineart.crease_threshold = 0.0
ob_sphere_001.location = (0.0, 0.36, 3.04)
ob_sphere_001.display_type = 'SOLID'
ob_sphere_001.lineart.crease_threshold = 0.0
ob_lamp.location = (4.076, 1.005, 5.904)
ob_lamp.rotation_euler = (0.6503, 0.05522, 1.866)
ob_lamp.lock_rotations_4d = False
ob_lamp.empty_display_type = 'ARROWS'
ob_lamp.color = (0.0, 0.0, 0.0, 0.0)
ob_lamp.lineart.crease_threshold = 0.0
ob_camera.location = (7.481, -6.508, 5.344)
ob_camera.rotation_euler = (1.109, 0.01082, 0.8149)
ob_camera.lock_rotations_4d = False
ob_camera.empty_display_type = 'ARROWS'
ob_camera.color = (0.0, 0.0, 0.0, 0.0)
ob_camera.display_type = 'WIRE'
ob_camera.lineart.crease_threshold = 0.0

# ---- collection membership
col_collection_1.objects.link(ob_sphere)
col_collection_1.objects.link(ob_sphere_002)
col_collection_1.objects.link(ob_sphere_000)
col_collection_1.objects.link(ob_sphere_001)
col_collection_1.objects.link(ob_lamp)
col_collection_1.objects.link(ob_camera)

# ---- scene / render settings (as saved in the file)
scene.camera = ob_camera
scene.frame_start = 1; scene.frame_end = 250; scene.frame_set(1)
scene.render.engine = 'BLENDER_EEVEE_NEXT'
scene.render.image_settings.color_mode = 'RGB'
scene.render.image_settings.compression = 90
scene.render.resolution_percentage = 50
scene.render.dither_intensity = 0.0
scene.render.bake_margin = 2
scene.cycles.use_denoising = False
scene.cycles.samples = 10
scene.cycles.sampling_pattern = 'TABULATED_SOBOL'
scene.cycles.light_sampling_threshold = 0.0
scene.cycles.use_adaptive_sampling = False
scene.cycles.use_light_tree = False
scene.cycles.blur_glossy = 0.0
scene.cycles.volume_bounces = 1
scene.cycles.pixel_filter_type = 'GAUSSIAN'
scene.cycles.sample_clamp_indirect = 0.0
scene.view_settings.view_transform = 'Standard'
bpy.context.view_layer.update()
